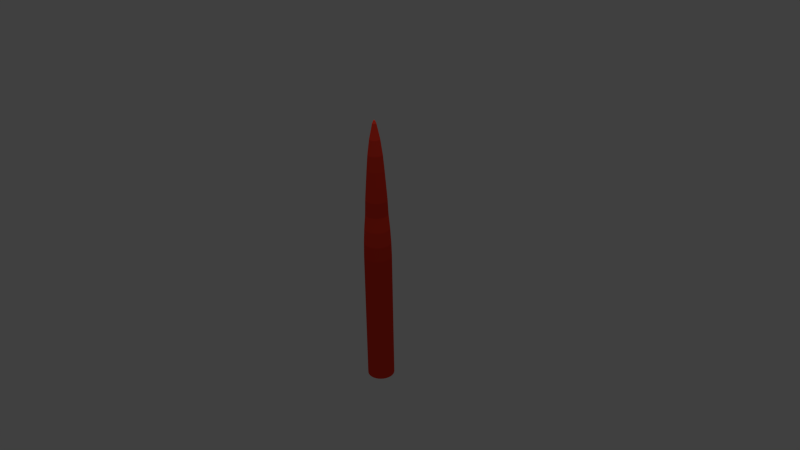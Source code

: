 # Source: tentacle.blend  (saved by Blender 2.70.0; exported with 4.5.12 LTS)
import bpy
from mathutils import Matrix  # noqa: F401  (used for matrix-valued properties, if any)

bpy.ops.wm.read_factory_settings(use_empty=True)
scene = bpy.context.scene
scene.name = 'Scene'

# ---- collections
col_collection_1 = bpy.data.collections.new('Collection 1'); scene.collection.children.link(col_collection_1)

# ---- materials (node trees are filled in below, after node groups)
mat_material_001 = bpy.data.materials.new('Material.001')
mat_material_001.alpha_threshold = 0.0
mat_material_001.use_transparent_shadow = False
mat_material_001.diffuse_color = (0.8, 0.04142, 0.02104, 1.0)
mat_material_001.specular_color = (0.9223, 0.9599, 1.0)
mat_material_001.roughness = 0.5
mat_material_001.line_color = (0.0, 0.0, 0.0, 1.0)

# ---- material node trees

# ---- world
world_world = bpy.data.worlds.new('World'); scene.world = world_world
world_world.color = (0.05088, 0.05088, 0.05088)
world_world.use_sun_shadow = False
world_world.sun_shadow_jitter_overblur = 0.0
world_world.cycles.sampling_method = 'MANUAL'
world_world.cycles.sample_map_resolution = 256

# ---- cameras
cam_camera = bpy.data.cameras.new('Camera')
cam_camera.clip_end = 100.0
cam_camera.lens = 35.0
cam_camera.sensor_width = 32.0
cam_camera.sensor_height = 18.0
cam_camera.ortho_scale = 7.314
cam_camera.dof.focus_distance = 0.0
cam_camera.dof.aperture_fstop = 128.0

# ---- lights
light_sun = bpy.data.lights.new('Sun', 'SUN')
light_sun.transmission_factor = 0.0
light_sun.angle = 0.1993
light_sun.energy = 1.0
light_sun.shadow_buffer_clip_start = 0.5
light_sun.shadow_soft_size = 0.1
light_sun.shadow_cascade_max_distance = 1000.0
light_sun.cycles.use_multiple_importance_sampling = False

# ---- meshes
me_cylinder_003 = bpy.data.meshes.new('Cylinder.003')
me_cylinder_003.from_pydata([(-0.1931, 0.8917, 2.592), (-0.0258, 0.8752, 2.592), (0.135, 0.8264, 2.592), (0.2833, 0.7472, 2.592), (0.4132, 0.6405, 2.592), (0.5198, 0.5106, 2.592), (0.599, 0.3624, 2.592), (0.6478, 0.2016, 2.592), (0.6643, 0.03428, 2.592), (0.6478, -0.133, 2.592), (0.599, -0.2938, 2.592), (0.5198, -0.4421, 2.592), (0.4132, -0.572, 2.592), (0.2833, -0.6786, 2.592), (0.135, -0.7578, 2.592), (-0.0258, -0.8066, 2.592), (-0.1931, -0.8231, 2.592), (-0.3603, -0.8066, 2.592), (-0.5212, -0.7578, 2.592), (-0.6694, -0.6786, 2.592), (-0.7993, -0.572, 2.592), (-0.906, -0.4421, 2.592), (-0.9852, -0.2938, 2.592), (-1.034, -0.133, 2.592), (-1.05, 0.03429, 2.592), (-1.034, 0.2016, 2.592), (-0.9852, 0.3624, 2.592), (-0.906, 0.5106, 2.592), (-0.7993, 0.6405, 2.592), (-0.6694, 0.7472, 2.592), (-0.5212, 0.8264, 2.592), (-0.3603, 0.8752, 2.592), (-0.3564, 0.8554, 3.545), (-0.5135, 0.8078, 3.545), (-0.6582, 0.7304, 3.545), (-0.7851, 0.6263, 3.545), (-0.8892, 0.4994, 3.545), (-0.9666, 0.3547, 3.545), (-1.014, 0.1976, 3.545), (-1.03, 0.03429, 3.545), (-1.014, -0.1291, 3.545), (-0.9666, -0.2861, 3.545), (-0.8892, -0.4309, 3.545), (-0.7851, -0.5577, 3.545), (-0.6582, -0.6619, 3.545), (-0.5135, -0.7392, 3.545), (-0.3564, -0.7869, 3.545), (-0.1931, -0.803, 3.545), (-0.02973, -0.7869, 3.545), (0.1273, -0.7392, 3.545), (0.2721, -0.6619, 3.545), (0.399, -0.5577, 3.545), (0.5031, -0.4309, 3.545), (0.5804, -0.2861, 3.545), (0.6281, -0.1291, 3.545), (0.6442, 0.03428, 3.545), (0.6281, 0.1976, 3.545), (0.5804, 0.3547, 3.545), (0.5031, 0.4994, 3.545), (0.399, 0.6263, 3.545), (0.2721, 0.7304, 3.545), (0.1273, 0.8078, 3.545), (-0.02973, 0.8554, 3.545), (-0.1931, 0.8715, 3.545), (-0.3461, 0.8035, 4.497), (-0.4932, 0.7589, 4.497), (-0.6288, 0.6864, 4.497), (-0.7476, 0.5888, 4.497), (-0.8452, 0.47, 4.497), (-0.9176, 0.3344, 4.497), (-0.9623, 0.1873, 4.497), (-0.9773, 0.03429, 4.497), (-0.9623, -0.1187, 4.497), (-0.9176, -0.2658, 4.497), (-0.8452, -0.4014, 4.497), (-0.7476, -0.5203, 4.497), (-0.6288, -0.6178, 4.497), (-0.4932, -0.6903, 4.497), (-0.3461, -0.7349, 4.497), (-0.1931, -0.75, 4.497), (-0.04006, -0.7349, 4.497), (0.1071, -0.6903, 4.497), (0.2427, -0.6178, 4.497), (0.3615, -0.5203, 4.497), (0.459, -0.4014, 4.497), (0.5315, -0.2658, 4.497), (0.5761, -0.1187, 4.497), (0.5912, 0.03428, 4.497), (0.5761, 0.1873, 4.497), (0.5315, 0.3344, 4.497), (0.459, 0.47, 4.497), (0.3615, 0.5888, 4.497), (0.2427, 0.6864, 4.497), (0.1071, 0.7589, 4.497), (-0.04006, 0.8035, 4.497), (-0.1931, 0.8186, 4.497), (-0.3306, 0.7256, 5.449), (-0.4628, 0.6855, 5.449), (-0.5847, 0.6204, 5.449), (-0.6915, 0.5327, 5.449), (-0.7792, 0.4259, 5.449), (-0.8443, 0.304, 5.449), (-0.8844, 0.1718, 5.449), (-0.898, 0.03429, 5.449), (-0.8844, -0.1032, 5.449), (-0.8443, -0.2355, 5.449), (-0.7792, -0.3573, 5.449), (-0.6915, -0.4641, 5.449), (-0.5847, -0.5518, 5.449), (-0.4628, -0.6169, 5.449), (-0.3306, -0.6571, 5.449), (-0.1931, -0.6706, 5.449), (-0.05555, -0.6571, 5.449), (0.07668, -0.6169, 5.449), (0.1985, -0.5518, 5.449), (0.3054, -0.4641, 5.449), (0.393, -0.3573, 5.449), (0.4582, -0.2355, 5.449), (0.4983, -0.1032, 5.449), (0.5118, 0.03428, 5.449), (0.4983, 0.1718, 5.449), (0.4582, 0.304, 5.449), (0.393, 0.4259, 5.449), (0.3054, 0.5327, 5.449), (0.1985, 0.6204, 5.449), (0.07668, 0.6855, 5.449), (-0.05555, 0.7256, 5.449), (-0.1931, 0.7392, 5.449), (-0.3234, 0.6894, 6.402), (-0.4487, 0.6514, 6.402), (-0.5642, 0.5897, 6.402), (-0.6654, 0.5066, 6.402), (-0.7484, 0.4054, 6.402), (-0.8102, 0.2899, 6.402), (-0.8482, 0.1646, 6.402), (-0.861, 0.03429, 6.402), (-0.8482, -0.09602, 6.402), (-0.8102, -0.2213, 6.402), (-0.7484, -0.3368, 6.402), (-0.6654, -0.438, 6.402), (-0.5642, -0.5211, 6.402), (-0.4487, -0.5828, 6.402), (-0.3234, -0.6208, 6.402), (-0.1931, -0.6337, 6.402), (-0.06276, -0.6208, 6.402), (0.06255, -0.5828, 6.402), (0.178, -0.5211, 6.402), (0.2792, -0.438, 6.402), (0.3623, -0.3368, 6.402), (0.424, -0.2213, 6.402), (0.462, -0.09602, 6.402), (0.4749, 0.03428, 6.402), (0.462, 0.1646, 6.402), (0.424, 0.2899, 6.402), (0.3623, 0.4054, 6.402), (0.2792, 0.5066, 6.402), (0.178, 0.5897, 6.402), (0.06255, 0.6514, 6.402), (-0.06276, 0.6894, 6.402), (-0.1931, 0.7022, 6.402), (-0.3102, 0.6232, 7.354), (-0.4228, 0.589, 7.354), (-0.5267, 0.5335, 7.354), (-0.6176, 0.4589, 7.354), (-0.6923, 0.3679, 7.354), (-0.7478, 0.2641, 7.354), (-0.782, 0.1514, 7.354), (-0.7935, 0.03429, 7.354), (-0.782, -0.08286, 7.354), (-0.7478, -0.1955, 7.354), (-0.6923, -0.2993, 7.354), (-0.6176, -0.3903, 7.354), (-0.5267, -0.465, 7.354), (-0.4228, -0.5205, 7.354), (-0.3102, -0.5546, 7.354), (-0.1931, -0.5662, 7.354), (-0.07592, -0.5546, 7.354), (0.03671, -0.5205, 7.354), (0.1405, -0.465, 7.354), (0.2315, -0.3903, 7.354), (0.3062, -0.2993, 7.354), (0.3617, -0.1955, 7.354), (0.3958, -0.08286, 7.354), (0.4074, 0.03428, 7.354), (0.3958, 0.1514, 7.354), (0.3617, 0.2641, 7.354), (0.3062, 0.3679, 7.354), (0.2315, 0.4589, 7.354), (0.1405, 0.5335, 7.354), (0.03671, 0.589, 7.354), (-0.07593, 0.6232, 7.354), (-0.1931, 0.6347, 7.354), (-0.2966, 0.5549, 8.306), (-0.3962, 0.5247, 8.306), (-0.488, 0.4756, 8.306), (-0.5684, 0.4096, 8.306), (-0.6344, 0.3292, 8.306), (-0.6835, 0.2374, 8.306), (-0.7137, 0.1378, 8.306), (-0.7239, 0.03429, 8.306), (-0.7137, -0.06927, 8.306), (-0.6835, -0.1688, 8.306), (-0.6344, -0.2606, 8.306), (-0.5684, -0.341, 8.306), (-0.488, -0.4071, 8.306), (-0.3962, -0.4561, 8.306), (-0.2966, -0.4863, 8.306), (-0.1931, -0.4965, 8.306), (-0.08951, -0.4863, 8.306), (0.01006, -0.4561, 8.306), (0.1018, -0.4071, 8.306), (0.1823, -0.341, 8.306), (0.2483, -0.2606, 8.306), (0.2973, -0.1688, 8.306), (0.3275, -0.06927, 8.306), (0.3377, 0.03428, 8.306), (0.3275, 0.1378, 8.306), (0.2973, 0.2374, 8.306), (0.2483, 0.3292, 8.306), (0.1823, 0.4096, 8.306), (0.1018, 0.4756, 8.306), (0.01006, 0.5247, 8.306), (-0.08951, 0.5549, 8.306), (-0.1931, 0.5651, 8.306), (-0.2811, 0.4767, 9.258), (-0.3657, 0.451, 9.258), (-0.4437, 0.4093, 9.258), (-0.512, 0.3532, 9.258), (-0.5681, 0.2849, 9.258), (-0.6098, 0.2069, 9.258), (-0.6355, 0.1223, 9.258), (-0.6441, 0.03429, 9.258), (-0.6355, -0.05372, 9.258), (-0.6098, -0.1383, 9.258), (-0.5681, -0.2163, 9.258), (-0.512, -0.2847, 9.258), (-0.4437, -0.3408, 9.258), (-0.3657, -0.3825, 9.258), (-0.2811, -0.4081, 9.258), (-0.1931, -0.4168, 9.258), (-0.1051, -0.4081, 9.258), (-0.02044, -0.3825, 9.258), (0.05754, -0.3408, 9.258), (0.1259, -0.2847, 9.258), (0.182, -0.2163, 9.258), (0.2237, -0.1383, 9.258), (0.2493, -0.05372, 9.258), (0.258, 0.03428, 9.258), (0.2493, 0.1223, 9.258), (0.2237, 0.2069, 9.258), (0.182, 0.2849, 9.258), (0.1259, 0.3532, 9.258), (0.05754, 0.4093, 9.258), (-0.02044, 0.451, 9.258), (-0.1051, 0.4767, 9.258), (-0.1931, 0.4854, 9.258), (-0.2564, 0.3526, 10.21), (-0.3173, 0.3341, 10.21), (-0.3734, 0.3041, 10.21), (-0.4225, 0.2637, 10.21), (-0.4629, 0.2146, 10.21), (-0.4929, 0.1585, 10.21), (-0.5113, 0.09759, 10.21), (-0.5176, 0.03428, 10.21), (-0.5113, -0.02902, 10.21), (-0.4929, -0.0899, 10.21), (-0.4629, -0.146, 10.21), (-0.4225, -0.1952, 10.21), (-0.3734, -0.2355, 10.21), (-0.3173, -0.2655, 10.21), (-0.2564, -0.284, 10.21), (-0.1931, -0.2902, 10.21), (-0.1298, -0.284, 10.21), (-0.06888, -0.2655, 10.21), (-0.01278, -0.2355, 10.21), (0.0364, -0.1952, 10.21), (0.07676, -0.146, 10.21), (0.1067, -0.0899, 10.21), (0.1252, -0.02903, 10.21), (0.1314, 0.03428, 10.21), (0.1252, 0.09759, 10.21), (0.1067, 0.1585, 10.21), (0.07676, 0.2146, 10.21), (0.0364, 0.2637, 10.21), (-0.01278, 0.3041, 10.21), (-0.06888, 0.3341, 10.21), (-0.1298, 0.3526, 10.21), (-0.1931, 0.3588, 10.21), (-0.1931, 0.8917, 1.164), (-0.0258, 0.8752, 1.164), (0.135, 0.8264, 1.164), (0.2833, 0.7472, 1.164), (0.4132, 0.6405, 1.164), (0.5198, 0.5106, 1.164), (0.599, 0.3624, 1.164), (0.6478, 0.2016, 1.164), (0.6643, 0.03428, 1.164), (0.6478, -0.133, 1.164), (0.599, -0.2938, 1.164), (0.5198, -0.4421, 1.164), (0.4132, -0.572, 1.164), (0.2833, -0.6786, 1.164), (0.135, -0.7578, 1.164), (-0.0258, -0.8066, 1.164), (-0.1931, -0.8231, 1.164), (-0.3603, -0.8066, 1.164), (-0.5212, -0.7578, 1.164), (-0.6694, -0.6786, 1.164), (-0.7993, -0.572, 1.164), (-0.906, -0.4421, 1.164), (-0.9852, -0.2938, 1.164), (-1.034, -0.133, 1.164), (-1.05, 0.03429, 1.164), (-1.034, 0.2016, 1.164), (-0.9852, 0.3624, 1.164), (-0.906, 0.5106, 1.164), (-0.7993, 0.6405, 1.164), (-0.6694, 0.7472, 1.164), (-0.5212, 0.8264, 1.164), (-0.3603, 0.8752, 1.164), (-0.1931, 0.8917, -0.2645), (-0.0258, 0.8752, -0.2645), (0.135, 0.8264, -0.2645), (0.2833, 0.7472, -0.2645), (0.4132, 0.6405, -0.2645), (0.5198, 0.5106, -0.2645), (0.599, 0.3624, -0.2645), (0.6478, 0.2016, -0.2645), (0.6643, 0.03428, -0.2645), (0.6478, -0.133, -0.2645), (0.599, -0.2938, -0.2645), (0.5198, -0.4421, -0.2645), (0.4132, -0.572, -0.2645), (0.2833, -0.6786, -0.2645), (0.135, -0.7578, -0.2645), (-0.0258, -0.8066, -0.2645), (-0.1931, -0.8231, -0.2645), (-0.3603, -0.8066, -0.2645), (-0.5212, -0.7578, -0.2645), (-0.6694, -0.6786, -0.2645), (-0.7993, -0.572, -0.2645), (-0.906, -0.4421, -0.2645), (-0.9852, -0.2938, -0.2645), (-1.034, -0.133, -0.2645), (-1.05, 0.03429, -0.2645), (-1.034, 0.2016, -0.2645), (-0.9852, 0.3624, -0.2645), (-0.906, 0.5106, -0.2645), (-0.7993, 0.6405, -0.2645), (-0.6694, 0.7472, -0.2645), (-0.5212, 0.8264, -0.2645), (-0.3603, 0.8752, -0.2645), (-0.1931, 0.8917, -1.693), (-0.0258, 0.8752, -1.693), (0.135, 0.8264, -1.693), (0.2833, 0.7472, -1.693), (0.4132, 0.6405, -1.693), (0.5198, 0.5106, -1.693), (0.599, 0.3624, -1.693), (0.6478, 0.2016, -1.693), (0.6643, 0.03428, -1.693), (0.6478, -0.133, -1.693), (0.599, -0.2938, -1.693), (0.5198, -0.4421, -1.693), (0.4132, -0.572, -1.693), (0.2833, -0.6786, -1.693), (0.135, -0.7578, -1.693), (-0.0258, -0.8066, -1.693), (-0.1931, -0.8231, -1.693), (-0.3603, -0.8066, -1.693), (-0.5212, -0.7578, -1.693), (-0.6694, -0.6786, -1.693), (-0.7993, -0.572, -1.693), (-0.906, -0.4421, -1.693), (-0.9852, -0.2938, -1.693), (-1.034, -0.133, -1.693), (-1.05, 0.03429, -1.693), (-1.034, 0.2016, -1.693), (-0.9852, 0.3624, -1.693), (-0.906, 0.5106, -1.693), (-0.7993, 0.6405, -1.693), (-0.6694, 0.7472, -1.693), (-0.5212, 0.8264, -1.693), (-0.3603, 0.8752, -1.693), (-0.1931, 0.8917, -3.121), (-0.0258, 0.8752, -3.121), (0.135, 0.8264, -3.121), (0.2833, 0.7472, -3.121), (0.4132, 0.6405, -3.121), (0.5198, 0.5106, -3.121), (0.599, 0.3624, -3.121), (0.6478, 0.2016, -3.121), (0.6643, 0.03428, -3.121), (0.6478, -0.133, -3.121), (0.599, -0.2938, -3.121), (0.5198, -0.4421, -3.121), (0.4132, -0.572, -3.121), (0.2833, -0.6786, -3.121), (0.135, -0.7578, -3.121), (-0.0258, -0.8066, -3.121), (-0.1931, -0.8231, -3.121), (-0.3603, -0.8066, -3.121), (-0.5212, -0.7578, -3.121), (-0.6694, -0.6786, -3.121), (-0.7993, -0.572, -3.121), (-0.906, -0.4421, -3.121), (-0.9852, -0.2938, -3.121), (-1.034, -0.133, -3.121), (-1.05, 0.03429, -3.121), (-1.034, 0.2016, -3.121), (-0.9852, 0.3624, -3.121), (-0.906, 0.5106, -3.121), (-0.7993, 0.6405, -3.121), (-0.6694, 0.7472, -3.121), (-0.5212, 0.8264, -3.121), (-0.3603, 0.8752, -3.121), (-0.1931, 0.8917, -4.55), (-0.0258, 0.8752, -4.55), (0.135, 0.8264, -4.55), (0.2833, 0.7472, -4.55), (0.4132, 0.6405, -4.55), (0.5198, 0.5106, -4.55), (0.599, 0.3624, -4.55), (0.6478, 0.2016, -4.55), (0.6643, 0.03428, -4.55), (0.6478, -0.133, -4.55), (0.599, -0.2938, -4.55), (0.5198, -0.4421, -4.55), (0.4132, -0.572, -4.55), (0.2833, -0.6786, -4.55), (0.135, -0.7578, -4.55), (-0.0258, -0.8066, -4.55), (-0.1931, -0.8231, -4.55), (-0.3603, -0.8066, -4.55), (-0.5212, -0.7578, -4.55), (-0.6694, -0.6786, -4.55), (-0.7993, -0.572, -4.55), (-0.906, -0.4421, -4.55), (-0.9852, -0.2938, -4.55), (-1.034, -0.133, -4.55), (-1.05, 0.03429, -4.55), (-1.034, 0.2016, -4.55), (-0.9852, 0.3624, -4.55), (-0.906, 0.5106, -4.55), (-0.7993, 0.6405, -4.55), (-0.6694, 0.7472, -4.55), (-0.5212, 0.8264, -4.55), (-0.3603, 0.8752, -4.55), (-0.1931, 0.8917, -5.978), (-0.0258, 0.8752, -5.978), (0.135, 0.8264, -5.978), (0.2833, 0.7472, -5.978), (0.4132, 0.6405, -5.978), (0.5198, 0.5106, -5.978), (0.5991, 0.3624, -5.978), (0.6478, 0.2016, -5.978), (0.6643, 0.03428, -5.978), (0.6478, -0.133, -5.978), (0.5991, -0.2938, -5.978), (0.5198, -0.4421, -5.978), (0.4132, -0.572, -5.978), (0.2833, -0.6786, -5.978), (0.135, -0.7578, -5.978), (-0.0258, -0.8066, -5.978), (-0.1931, -0.8231, -5.978), (-0.3603, -0.8066, -5.978), (-0.5212, -0.7578, -5.978), (-0.6694, -0.6786, -5.978), (-0.7993, -0.572, -5.978), (-0.906, -0.4421, -5.978), (-0.9852, -0.2938, -5.978), (-1.034, -0.133, -5.978), (-1.05, 0.03429, -5.978), (-1.034, 0.2016, -5.978), (-0.9852, 0.3624, -5.978), (-0.9059, 0.5106, -5.978), (-0.7993, 0.6405, -5.978), (-0.6694, 0.7472, -5.978), (-0.5212, 0.8264, -5.978), (-0.3603, 0.8752, -5.978), (-0.2178, 0.1584, 11.16), (-0.2415, 0.1512, 11.16), (-0.2634, 0.1395, 11.16), (-0.2826, 0.1238, 11.16), (-0.2983, 0.1046, 11.16), (-0.31, 0.08272, 11.16), (-0.3172, 0.05897, 11.16), (-0.3196, 0.03428, 11.16), (-0.3172, 0.009594, 11.16), (-0.31, -0.01415, 11.16), (-0.2983, -0.03603, 11.16), (-0.2826, -0.05521, 11.16), (-0.2634, -0.07094, 11.16), (-0.2415, -0.08264, 11.16), (-0.2178, -0.08984, 11.16), (-0.1931, -0.09227, 11.16), (-0.1684, -0.08984, 11.16), (-0.1446, -0.08264, 11.16), (-0.1228, -0.07094, 11.16), (-0.1036, -0.05521, 11.16), (-0.08784, -0.03603, 11.16), (-0.07614, -0.01415, 11.16), (-0.06894, 0.009594, 11.16), (-0.06651, 0.03428, 11.16), (-0.06894, 0.05897, 11.16), (-0.07614, 0.08272, 11.16), (-0.08784, 0.1046, 11.16), (-0.1036, 0.1238, 11.16), (-0.1228, 0.1395, 11.16), (-0.1446, 0.1512, 11.16), (-0.1684, 0.1584, 11.16), (-0.1931, 0.1608, 11.16), (-0.2023, 0.08065, 11.35), (-0.2112, 0.07796, 11.35), (-0.2193, 0.07359, 11.35), (-0.2265, 0.06771, 11.35), (-0.2324, 0.06055, 11.35), (-0.2367, 0.05238, 11.35), (-0.2394, 0.04351, 11.35), (-0.2403, 0.03428, 11.35), (-0.2394, 0.02506, 11.35), (-0.2367, 0.01619, 11.35), (-0.2324, 0.008019, 11.35), (-0.2265, 0.0008554, 11.35), (-0.2193, -0.005024, 11.35), (-0.2112, -0.009393, 11.35), (-0.2023, -0.01208, 11.35), (-0.1931, -0.01299, 11.35), (-0.1838, -0.01208, 11.35), (-0.175, -0.009393, 11.35), (-0.1668, -0.005024, 11.35), (-0.1596, 0.0008554, 11.35), (-0.1538, 0.008019, 11.35), (-0.1494, 0.01619, 11.35), (-0.1467, 0.02506, 11.35), (-0.1458, 0.03428, 11.35), (-0.1467, 0.04351, 11.35), (-0.1494, 0.05238, 11.35), (-0.1538, 0.06055, 11.35), (-0.1596, 0.06771, 11.35), (-0.1668, 0.07359, 11.35), (-0.175, 0.07796, 11.35), (-0.1838, 0.08065, 11.35), (-0.1931, 0.08156, 11.35)], [], [(27, 315, 314, 26), (13, 50, 49, 14), (2, 61, 60, 3), (24, 39, 38, 25), (15, 48, 47, 16), (4, 59, 58, 5), (26, 37, 36, 27), (6, 57, 56, 7), (17, 46, 45, 18), (28, 35, 34, 29), (8, 55, 54, 9), (19, 44, 43, 20), (30, 33, 32, 31), (10, 53, 52, 11), (21, 42, 41, 22), (12, 51, 50, 13), (1, 62, 61, 2), (23, 40, 39, 24), (14, 49, 48, 15), (3, 60, 59, 4), (25, 38, 37, 26), (5, 58, 57, 6), (16, 47, 46, 17), (27, 36, 35, 28), (7, 56, 55, 8), (18, 45, 44, 19), (29, 34, 33, 30), (9, 54, 53, 10), (20, 43, 42, 21), (31, 32, 63, 0), (11, 52, 51, 12), (0, 63, 62, 1), (22, 41, 40, 23), (56, 88, 87, 55), (89, 121, 120, 88), (34, 66, 65, 33), (45, 77, 76, 44), (54, 86, 85, 53), (32, 64, 95, 63), (43, 75, 74, 42), (63, 95, 94, 62), (52, 84, 83, 51), (41, 73, 72, 40), (61, 93, 92, 60), (50, 82, 81, 49), (39, 71, 70, 38), (59, 91, 90, 58), (48, 80, 79, 47), (37, 69, 68, 36), (57, 89, 88, 56), (35, 67, 66, 34), (46, 78, 77, 45), (55, 87, 86, 54), (33, 65, 64, 32), (44, 76, 75, 43), (53, 85, 84, 52), (42, 74, 73, 41), (62, 94, 93, 61), (51, 83, 82, 50), (40, 72, 71, 39), (60, 92, 91, 59), (49, 81, 80, 48), (38, 70, 69, 37), (58, 90, 89, 57), (36, 68, 67, 35), (47, 79, 78, 46), (123, 155, 154, 122), (67, 99, 98, 66), (78, 110, 109, 77), (87, 119, 118, 86), (65, 97, 96, 64), (76, 108, 107, 75), (85, 117, 116, 84), (74, 106, 105, 73), (94, 126, 125, 93), (83, 115, 114, 82), (72, 104, 103, 71), (92, 124, 123, 91), (81, 113, 112, 80), (70, 102, 101, 69), (90, 122, 121, 89), (68, 100, 99, 67), (79, 111, 110, 78), (88, 120, 119, 87), (66, 98, 97, 65), (77, 109, 108, 76), (86, 118, 117, 85), (64, 96, 127, 95), (75, 107, 106, 74), (95, 127, 126, 94), (84, 116, 115, 83), (73, 105, 104, 72), (93, 125, 124, 92), (82, 114, 113, 81), (71, 103, 102, 70), (91, 123, 122, 90), (80, 112, 111, 79), (69, 101, 100, 68), (157, 189, 188, 156), (112, 144, 143, 111), (101, 133, 132, 100), (121, 153, 152, 120), (99, 131, 130, 98), (110, 142, 141, 109), (119, 151, 150, 118), (97, 129, 128, 96), (108, 140, 139, 107), (117, 149, 148, 116), (106, 138, 137, 105), (126, 158, 157, 125), (115, 147, 146, 114), (104, 136, 135, 103), (124, 156, 155, 123), (113, 145, 144, 112), (102, 134, 133, 101), (122, 154, 153, 121), (100, 132, 131, 99), (111, 143, 142, 110), (120, 152, 151, 119), (98, 130, 129, 97), (109, 141, 140, 108), (118, 150, 149, 117), (96, 128, 159, 127), (107, 139, 138, 106), (127, 159, 158, 126), (116, 148, 147, 115), (105, 137, 136, 104), (125, 157, 156, 124), (114, 146, 145, 113), (103, 135, 134, 102), (191, 223, 222, 190), (146, 178, 177, 145), (135, 167, 166, 134), (155, 187, 186, 154), (144, 176, 175, 143), (133, 165, 164, 132), (153, 185, 184, 152), (131, 163, 162, 130), (142, 174, 173, 141), (151, 183, 182, 150), (129, 161, 160, 128), (140, 172, 171, 139), (149, 181, 180, 148), (138, 170, 169, 137), (158, 190, 189, 157), (147, 179, 178, 146), (136, 168, 167, 135), (156, 188, 187, 155), (145, 177, 176, 144), (134, 166, 165, 133), (154, 186, 185, 153), (132, 164, 163, 131), (143, 175, 174, 142), (152, 184, 183, 151), (130, 162, 161, 129), (141, 173, 172, 140), (150, 182, 181, 149), (128, 160, 191, 159), (139, 171, 170, 138), (159, 191, 190, 158), (148, 180, 179, 147), (137, 169, 168, 136), (214, 246, 245, 213), (180, 212, 211, 179), (169, 201, 200, 168), (189, 221, 220, 188), (178, 210, 209, 177), (167, 199, 198, 166), (187, 219, 218, 186), (176, 208, 207, 175), (165, 197, 196, 164), (185, 217, 216, 184), (163, 195, 194, 162), (174, 206, 205, 173), (183, 215, 214, 182), (161, 193, 192, 160), (172, 204, 203, 171), (181, 213, 212, 180), (170, 202, 201, 169), (190, 222, 221, 189), (179, 211, 210, 178), (168, 200, 199, 167), (188, 220, 219, 187), (177, 209, 208, 176), (166, 198, 197, 165), (186, 218, 217, 185), (164, 196, 195, 163), (175, 207, 206, 174), (184, 216, 215, 183), (162, 194, 193, 161), (173, 205, 204, 172), (182, 214, 213, 181), (160, 192, 223, 191), (171, 203, 202, 170), (248, 280, 279, 247), (192, 224, 255, 223), (203, 235, 234, 202), (223, 255, 254, 222), (212, 244, 243, 211), (201, 233, 232, 200), (221, 253, 252, 220), (210, 242, 241, 209), (199, 231, 230, 198), (219, 251, 250, 218), (208, 240, 239, 207), (197, 229, 228, 196), (217, 249, 248, 216), (195, 227, 226, 194), (206, 238, 237, 205), (215, 247, 246, 214), (193, 225, 224, 192), (204, 236, 235, 203), (213, 245, 244, 212), (202, 234, 233, 201), (222, 254, 253, 221), (211, 243, 242, 210), (200, 232, 231, 199), (220, 252, 251, 219), (209, 241, 240, 208), (198, 230, 229, 197), (218, 250, 249, 217), (196, 228, 227, 195), (207, 239, 238, 206), (216, 248, 247, 215), (194, 226, 225, 193), (205, 237, 236, 204), (226, 258, 257, 225), (237, 269, 268, 236), (246, 278, 277, 245), (224, 256, 287, 255), (235, 267, 266, 234), (255, 287, 286, 254), (244, 276, 275, 243), (233, 265, 264, 232), (253, 285, 284, 252), (242, 274, 273, 241), (231, 263, 262, 230), (251, 283, 282, 250), (240, 272, 271, 239), (229, 261, 260, 228), (249, 281, 280, 248), (227, 259, 258, 226), (238, 270, 269, 237), (247, 279, 278, 246), (225, 257, 256, 224), (236, 268, 267, 235), (245, 277, 276, 244), (234, 266, 265, 233), (254, 286, 285, 253), (243, 275, 274, 242), (232, 264, 263, 231), (252, 284, 283, 251), (241, 273, 272, 240), (230, 262, 261, 229), (250, 282, 281, 249), (228, 260, 259, 227), (239, 271, 270, 238), (284, 508, 507, 283), (316, 348, 347, 315), (5, 293, 292, 4), (16, 304, 303, 15), (25, 313, 312, 24), (3, 291, 290, 2), (14, 302, 301, 13), (23, 311, 310, 22), (1, 289, 288, 0), (12, 300, 299, 11), (0, 288, 319, 31), (21, 309, 308, 20), (10, 298, 297, 9), (30, 318, 317, 29), (19, 307, 306, 18), (8, 296, 295, 7), (28, 316, 315, 27), (17, 305, 304, 16), (6, 294, 293, 5), (26, 314, 313, 25), (4, 292, 291, 3), (15, 303, 302, 14), (24, 312, 311, 23), (2, 290, 289, 1), (13, 301, 300, 12), (22, 310, 309, 21), (11, 299, 298, 10), (31, 319, 318, 30), (20, 308, 307, 19), (9, 297, 296, 8), (29, 317, 316, 28), (18, 306, 305, 17), (7, 295, 294, 6), (350, 382, 381, 349), (305, 337, 336, 304), (294, 326, 325, 293), (314, 346, 345, 313), (292, 324, 323, 291), (303, 335, 334, 302), (312, 344, 343, 311), (290, 322, 321, 289), (301, 333, 332, 300), (310, 342, 341, 309), (299, 331, 330, 298), (319, 351, 350, 318), (308, 340, 339, 307), (297, 329, 328, 296), (317, 349, 348, 316), (306, 338, 337, 305), (295, 327, 326, 294), (315, 347, 346, 314), (293, 325, 324, 292), (304, 336, 335, 303), (313, 345, 344, 312), (291, 323, 322, 290), (302, 334, 333, 301), (311, 343, 342, 310), (289, 321, 320, 288), (300, 332, 331, 299), (288, 320, 351, 319), (309, 341, 340, 308), (298, 330, 329, 297), (318, 350, 349, 317), (307, 339, 338, 306), (296, 328, 327, 295), (352, 384, 415, 383), (339, 371, 370, 338), (328, 360, 359, 327), (348, 380, 379, 347), (337, 369, 368, 336), (326, 358, 357, 325), (346, 378, 377, 345), (324, 356, 355, 323), (335, 367, 366, 334), (344, 376, 375, 343), (322, 354, 353, 321), (333, 365, 364, 332), (342, 374, 373, 341), (331, 363, 362, 330), (351, 383, 382, 350), (340, 372, 371, 339), (329, 361, 360, 328), (349, 381, 380, 348), (338, 370, 369, 337), (327, 359, 358, 326), (347, 379, 378, 346), (325, 357, 356, 324), (336, 368, 367, 335), (345, 377, 376, 344), (323, 355, 354, 322), (334, 366, 365, 333), (343, 375, 374, 342), (321, 353, 352, 320), (332, 364, 363, 331), (320, 352, 383, 351), (341, 373, 372, 340), (330, 362, 361, 329), (407, 439, 438, 406), (373, 405, 404, 372), (362, 394, 393, 361), (382, 414, 413, 381), (371, 403, 402, 370), (360, 392, 391, 359), (380, 412, 411, 379), (369, 401, 400, 368), (358, 390, 389, 357), (378, 410, 409, 377), (356, 388, 387, 355), (367, 399, 398, 366), (376, 408, 407, 375), (354, 386, 385, 353), (365, 397, 396, 364), (374, 406, 405, 373), (363, 395, 394, 362), (383, 415, 414, 382), (372, 404, 403, 371), (361, 393, 392, 360), (381, 413, 412, 380), (370, 402, 401, 369), (359, 391, 390, 358), (379, 411, 410, 378), (357, 389, 388, 356), (368, 400, 399, 367), (377, 409, 408, 376), (355, 387, 386, 354), (366, 398, 397, 365), (375, 407, 406, 374), (353, 385, 384, 352), (364, 396, 395, 363), (446, 478, 477, 445), (385, 417, 416, 384), (396, 428, 427, 395), (384, 416, 447, 415), (405, 437, 436, 404), (394, 426, 425, 393), (414, 446, 445, 413), (403, 435, 434, 402), (392, 424, 423, 391), (412, 444, 443, 411), (401, 433, 432, 400), (390, 422, 421, 389), (410, 442, 441, 409), (388, 420, 419, 387), (399, 431, 430, 398), (408, 440, 439, 407), (386, 418, 417, 385), (397, 429, 428, 396), (406, 438, 437, 405), (395, 427, 426, 394), (415, 447, 446, 414), (404, 436, 435, 403), (393, 425, 424, 392), (413, 445, 444, 412), (402, 434, 433, 401), (391, 423, 422, 390), (411, 443, 442, 410), (389, 421, 420, 388), (400, 432, 431, 399), (409, 441, 440, 408), (387, 419, 418, 386), (398, 430, 429, 397), (449, 450, 451, 452, 453, 454, 455, 456, 457, 458, 459, 460, 461, 462, 463, 464, 465, 466, 467, 468, 469, 470, 471, 472, 473, 474, 475, 476, 477, 478, 479, 448), (435, 467, 466, 434), (424, 456, 455, 423), (444, 476, 475, 443), (433, 465, 464, 432), (422, 454, 453, 421), (416, 448, 479, 447), (442, 474, 473, 441), (420, 452, 451, 419), (431, 463, 462, 430), (440, 472, 471, 439), (418, 450, 449, 417), (429, 461, 460, 428), (438, 470, 469, 437), (427, 459, 458, 426), (447, 479, 478, 446), (436, 468, 467, 435), (425, 457, 456, 424), (445, 477, 476, 444), (434, 466, 465, 433), (423, 455, 454, 422), (443, 475, 474, 442), (421, 453, 452, 420), (432, 464, 463, 431), (441, 473, 472, 440), (419, 451, 450, 418), (430, 462, 461, 429), (439, 471, 470, 438), (417, 449, 448, 416), (428, 460, 459, 427), (437, 469, 468, 436), (426, 458, 457, 425), (511, 543, 542, 510), (273, 497, 496, 272), (262, 486, 485, 261), (282, 506, 505, 281), (260, 484, 483, 259), (271, 495, 494, 270), (280, 504, 503, 279), (258, 482, 481, 257), (269, 493, 492, 268), (278, 502, 501, 277), (256, 480, 511, 287), (267, 491, 490, 266), (287, 511, 510, 286), (276, 500, 499, 275), (265, 489, 488, 264), (285, 509, 508, 284), (274, 498, 497, 273), (263, 487, 486, 262), (283, 507, 506, 282), (272, 496, 495, 271), (261, 485, 484, 260), (281, 505, 504, 280), (259, 483, 482, 258), (270, 494, 493, 269), (279, 503, 502, 278), (257, 481, 480, 256), (268, 492, 491, 267), (277, 501, 500, 276), (266, 490, 489, 265), (286, 510, 509, 285), (275, 499, 498, 274), (264, 488, 487, 263), (543, 512, 513, 514, 515, 516, 517, 518, 519, 520, 521, 522, 523, 524, 525, 526, 527, 528, 529, 530, 531, 532, 533, 534, 535, 536, 537, 538, 539, 540, 541, 542), (500, 532, 531, 499), (489, 521, 520, 488), (509, 541, 540, 508), (498, 530, 529, 497), (487, 519, 518, 486), (507, 539, 538, 506), (496, 528, 527, 495), (485, 517, 516, 484), (505, 537, 536, 504), (483, 515, 514, 482), (494, 526, 525, 493), (503, 535, 534, 502), (481, 513, 512, 480), (492, 524, 523, 491), (501, 533, 532, 500), (490, 522, 521, 489), (510, 542, 541, 509), (499, 531, 530, 498), (488, 520, 519, 487), (508, 540, 539, 507), (497, 529, 528, 496), (486, 518, 517, 485), (506, 538, 537, 505), (484, 516, 515, 483), (495, 527, 526, 494), (504, 536, 535, 503), (482, 514, 513, 481), (493, 525, 524, 492), (502, 534, 533, 501), (480, 512, 543, 511), (491, 523, 522, 490)])
me_cylinder_003.materials.append(mat_material_001)
me_cylinder_003.use_remesh_preserve_volume = False
me_cylinder_003.use_remesh_preserve_attributes = False
me_cylinder_003.use_mirror_vertex_groups = False
me_cylinder_003.update()
arm_armature_010 = bpy.data.armatures.new('Armature.010')  # bones are not reproduced

# ---- objects
ob_sun = bpy.data.objects.new('Sun', light_sun)
ob_tentacle_010 = bpy.data.objects.new('tentacle.010', arm_armature_010)
ob_cylinder_012 = bpy.data.objects.new('Cylinder.012', me_cylinder_003)
ob_camera = bpy.data.objects.new('Camera', cam_camera)

# ---- transforms, parenting, visibility, modifiers, constraints
ob_sun.location = (1.278, -1.714, 0.575)
ob_sun.lineart.crease_threshold = 0.0
ob_tentacle_010.location = (0.02797, 0.03412, 0.1529)
ob_tentacle_010.rotation_euler = (0.01738, 0.06035, 0.001048)
ob_tentacle_010.scale = (0.2399, 0.2399, 0.2399)
ob_tentacle_010.lineart.crease_threshold = 0.0
ob_cylinder_012.parent = ob_tentacle_010
ob_cylinder_012.matrix_parent_inverse = Matrix(((0.4915, 0.0, 4.14, -3.358), (0.0, 4.169, 0.0, 1.587), (-4.14, 0.0, 0.4915, -15.1), (0.0, 0.0, 0.0, 1.0)))
ob_cylinder_012.location = (-2.775, -0.3708, 1.235)
ob_cylinder_012.rotation_euler = (1.663, 4.104, -1.664)
ob_cylinder_012.scale = (0.21, 0.21, 0.21)
ob_cylinder_012.lineart.crease_threshold = 0.0
_vg = ob_cylinder_012.vertex_groups.new(name='Bone')
for _i, _w in zip([18, 19, 20, 21, 22, 23, 24, 25, 26, 27, 28, 288, 289, 290, 291, 292, 293, 294, 295, 296, 297, 298, 299, 300, 301, 302, 303, 304, 305, 306, 307, 308, 309, 310, 311, 312, 313, 314, 315, 316, 317, 318, 319, 320, 321, 322, 323, 324, 325, 326, 327, 328, 329, 330, 331, 332, 333, 334, 335, 336, 337, 338, 339, 340, 341, 342, 343, 344, 345, 346, 347, 348, 349, 350, 351, 352, 353, 354, 355, 356, 357, 358, 359, 360, 361, 362, 363, 364, 365, 366, 367, 368, 369, 370, 371, 372, 373, 374, 375, 376, 377, 378, 379, 380, 381, 382, 383, 384, 385, 386, 387, 388, 389, 390, 391, 392, 393, 394, 395, 396, 397, 398, 399, 400, 401, 402, 403, 404, 405, 406, 407, 408, 409, 410, 411, 412, 413, 414, 415, 416, 417, 418, 419, 420, 421, 422, 423, 424, 425, 426, 427, 428, 429, 430, 431, 432, 433, 434, 435, 436, 437, 438, 439, 440, 441, 442, 443, 444, 445, 446, 447, 448, 449, 450, 451, 452, 453, 454, 455, 456, 457, 458, 459, 460, 461, 462, 463, 464, 465, 466, 467, 468, 469, 470, 471, 472, 473, 474, 475, 476, 477, 478, 479], [3.196e-06, 6.993e-05, 0.0001263, 0.0001703, 0.0002005, 0.0002157, 0.0002155, 0.0001996, 0.0001685, 0.0001232, 6.514e-05, 0.02701, 0.02689, 0.02676, 0.02663, 0.02651, 0.0264, 0.02631, 0.02624, 0.0262, 0.02618, 0.02619, 0.02622, 0.02627, 0.02635, 0.02644, 0.02655, 0.02666, 0.02678, 0.0269, 0.02702, 0.02713, 0.02723, 0.02731, 0.02738, 0.02743, 0.02746, 0.02746, 0.02744, 0.02739, 0.02733, 0.02724, 0.02713, 0.05948, 0.05944, 0.05937, 0.05926, 0.05913, 0.05898, 0.05882, 0.05866, 0.05849, 0.05834, 0.05819, 0.05807, 0.05797, 0.05789, 0.05784, 0.05781, 0.05782, 0.05785, 0.05791, 0.05799, 0.0581, 0.05823, 0.05838, 0.05853, 0.0587, 0.05886, 0.05901, 0.05916, 0.05928, 0.05938, 0.05945, 0.05949, 0.09442, 0.09479, 0.09495, 0.09491, 0.09466, 0.0942, 0.09355, 0.09273, 0.09178, 0.09073, 0.08963, 0.08856, 0.08757, 0.08669, 0.08594, 0.08535, 0.08492, 0.08466, 0.08457, 0.08464, 0.08488, 0.08528, 0.08582, 0.08651, 0.08732, 0.08823, 0.08922, 0.09025, 0.09128, 0.09226, 0.09313, 0.09386, 0.1603, 0.1629, 0.1646, 0.1653, 0.1649, 0.1635, 0.1609, 0.157, 0.1519, 0.1455, 0.1376, 0.1311, 0.1257, 0.1214, 0.118, 0.1153, 0.1134, 0.1122, 0.1115, 0.1115, 0.1121, 0.1132, 0.115, 0.1174, 0.1204, 0.1243, 0.129, 0.1347, 0.1414, 0.1474, 0.1525, 0.1568, 0.1221, 0.1223, 0.1224, 0.1222, 0.1219, 0.1213, 0.1206, 0.1198, 0.1189, 0.1178, 0.1168, 0.1158, 0.1149, 0.1141, 0.1134, 0.1129, 0.1126, 0.1124, 0.1123, 0.1124, 0.1127, 0.1132, 0.1138, 0.1145, 0.1153, 0.1162, 0.1172, 0.1182, 0.1192, 0.1202, 0.121, 0.1216, 0.12, 0.1199, 0.1198, 0.1197, 0.1195, 0.1193, 0.119, 0.1188, 0.1186, 0.1183, 0.118, 0.1177, 0.1175, 0.1173, 0.1172, 0.1171, 0.117, 0.117, 0.1171, 0.1172, 0.1174, 0.1177, 0.118, 0.1184, 0.1188, 0.1192, 0.1195, 0.1197, 0.1199, 0.12, 0.12, 0.12]): _vg.add([_i], _w, 'REPLACE')
_vg = ob_cylinder_012.vertex_groups.new(name='Bone.004')
for _i, _w in zip([0, 1, 2, 3, 4, 5, 6, 7, 8, 9, 10, 11, 12, 13, 14, 15, 16, 17, 18, 19, 20, 21, 22, 23, 24, 25, 26, 27, 28, 29, 30, 31, 32, 33, 34, 35, 36, 37, 38, 39, 40, 41, 42, 43, 44, 45, 46, 47, 48, 49, 50, 51, 52, 53, 54, 55, 56, 57, 58, 59, 60, 61, 62, 63, 288, 289, 290, 291, 292, 293, 294, 295, 296, 297, 298, 299, 300, 301, 302, 303, 304, 305, 306, 307, 308, 309, 310, 311, 312, 313, 314, 315, 316, 317, 318, 319, 320, 321, 322, 323, 324, 325, 326, 327, 328, 329, 330, 331, 332, 333, 334, 335, 336, 337, 338, 339, 340, 341, 342, 343, 344, 345, 346, 347, 348, 349, 350, 351, 352, 353, 354, 355, 356, 357, 358, 359, 360, 361, 362, 363, 364, 365, 366, 367, 368, 369, 370, 371, 372, 373, 374, 375, 376, 377, 378, 379, 380, 381, 382, 383, 384, 385, 386, 387, 388, 389, 390, 391, 392, 393, 394, 395, 396, 397, 398, 399, 400, 401, 402, 403, 404, 405, 406, 407, 408, 409, 410, 411, 412, 413, 414, 415, 416, 417, 418, 419, 420, 421, 422, 423, 424, 425, 426, 427, 428, 429, 430, 431, 432, 433, 434, 435, 436, 437, 438, 439, 440, 441, 442, 443, 444, 445, 446, 447, 448, 449, 450, 451, 452, 453, 454, 455, 456, 457, 458, 459, 460, 461, 462, 463, 464, 465, 466, 467, 468, 469, 470, 471, 472, 473, 474, 475, 476, 477, 478, 479], [0.02683, 0.0267, 0.02657, 0.02647, 0.02638, 0.02632, 0.02629, 0.02629, 0.02632, 0.02638, 0.02647, 0.02658, 0.0267, 0.02684, 0.02698, 0.02712, 0.02726, 0.02739, 0.0275, 0.02759, 0.02767, 0.02772, 0.02774, 0.02774, 0.02772, 0.02767, 0.02759, 0.0275, 0.02739, 0.02726, 0.02712, 0.02698, 0.006817, 0.006916, 0.007013, 0.007103, 0.007184, 0.007253, 0.007307, 0.007343, 0.007362, 0.007363, 0.007344, 0.007307, 0.007254, 0.007186, 0.007105, 0.007015, 0.006918, 0.006819, 0.006721, 0.006628, 0.006544, 0.006472, 0.006415, 0.006375, 0.006355, 0.006354, 0.006374, 0.006413, 0.006469, 0.006541, 0.006626, 0.006719, 0.05927, 0.05914, 0.05903, 0.05892, 0.05883, 0.05877, 0.05874, 0.05874, 0.05877, 0.05883, 0.05892, 0.05902, 0.05914, 0.05927, 0.05939, 0.0595, 0.05961, 0.0597, 0.05978, 0.05984, 0.05989, 0.05992, 0.05993, 0.05993, 0.05992, 0.05989, 0.05984, 0.05978, 0.05971, 0.05961, 0.05951, 0.05939, 0.09092, 0.09065, 0.09032, 0.08997, 0.08964, 0.08939, 0.08926, 0.08926, 0.08939, 0.08964, 0.08996, 0.09031, 0.09063, 0.0909, 0.09109, 0.0912, 0.09122, 0.09118, 0.09107, 0.09092, 0.09076, 0.09064, 0.09057, 0.09058, 0.09065, 0.09077, 0.09093, 0.09108, 0.09119, 0.09125, 0.09122, 0.09111, 0.1451, 0.1441, 0.1422, 0.1392, 0.1349, 0.1321, 0.1308, 0.1308, 0.1321, 0.1349, 0.1391, 0.1421, 0.144, 0.145, 0.1452, 0.1446, 0.1434, 0.1416, 0.1393, 0.1363, 0.1328, 0.1305, 0.1294, 0.1294, 0.1306, 0.1329, 0.1364, 0.1394, 0.1417, 0.1435, 0.1447, 0.1453, 0.1038, 0.1035, 0.1031, 0.1028, 0.1024, 0.1022, 0.1021, 0.1021, 0.1023, 0.1026, 0.103, 0.1034, 0.1037, 0.1041, 0.1043, 0.1045, 0.1046, 0.1046, 0.1045, 0.1044, 0.1043, 0.1042, 0.1041, 0.1041, 0.1041, 0.1042, 0.1043, 0.1044, 0.1044, 0.1044, 0.1043, 0.1041, 0.08781, 0.08757, 0.08734, 0.08713, 0.08697, 0.08685, 0.0868, 0.08681, 0.08688, 0.08701, 0.08719, 0.08741, 0.08765, 0.0879, 0.08814, 0.08837, 0.08857, 0.08874, 0.08888, 0.08899, 0.08907, 0.08912, 0.08914, 0.08914, 0.0891, 0.08903, 0.08894, 0.08882, 0.08867, 0.08849, 0.08828, 0.08805, 0.08761, 0.08756, 0.08751, 0.08747, 0.08743, 0.08741, 0.08741, 0.08742, 0.08744, 0.08748, 0.08753, 0.08759, 0.08765, 0.08772, 0.08778, 0.08784, 0.08789, 0.08793, 0.08797, 0.08799, 0.08801, 0.08801, 0.088, 0.08798, 0.08794, 0.08791, 0.08787, 0.08783, 0.08779, 0.08775, 0.08771, 0.08766]): _vg.add([_i], _w, 'REPLACE')
_vg = ob_cylinder_012.vertex_groups.new(name='Bone.005')
for _i, _w in zip([288, 289, 290, 291, 292, 293, 294, 295, 296, 297, 298, 299, 300, 301, 302, 303, 304, 305, 306, 307, 308, 309, 310, 311, 312, 313, 314, 315, 316, 317, 318, 319, 320, 321, 322, 323, 324, 325, 326, 327, 328, 329, 330, 331, 332, 333, 334, 335, 336, 337, 338, 339, 340, 341, 342, 343, 344, 345, 346, 347, 348, 349, 350, 351, 352, 353, 354, 355, 356, 357, 358, 359, 360, 361, 362, 363, 364, 365, 366, 367, 368, 369, 370, 371, 372, 373, 374, 375, 376, 377, 378, 379, 380, 381, 382, 383, 384, 385, 386, 387, 388, 389, 390, 391, 392, 393, 394, 395, 396, 397, 398, 399, 400, 401, 402, 403, 404, 405, 406, 407, 408, 409, 410, 411, 412, 413, 414, 415, 416, 417, 418, 419, 420, 421, 422, 423, 424, 425, 426, 427, 428, 429, 430, 431, 432, 433, 434, 435, 436, 437, 438, 439, 440, 441, 442, 443, 444, 445, 446, 447, 448, 449, 450, 451, 452, 453, 454, 455, 456, 457, 458, 459, 460, 461, 462, 463, 464, 465, 466, 467, 468, 469, 470, 471, 472, 473, 474, 475, 476, 477, 478, 479], [0.022, 0.02185, 0.02172, 0.02161, 0.02152, 0.02145, 0.02142, 0.02142, 0.02146, 0.02152, 0.02161, 0.02173, 0.02186, 0.02201, 0.02216, 0.02232, 0.02247, 0.0226, 0.02273, 0.02283, 0.02291, 0.02297, 0.02299, 0.02299, 0.02296, 0.02291, 0.02283, 0.02272, 0.0226, 0.02246, 0.02231, 0.02215, 0.05499, 0.05488, 0.05479, 0.0547, 0.05463, 0.05459, 0.05457, 0.05457, 0.05459, 0.05464, 0.05471, 0.0548, 0.0549, 0.055, 0.05511, 0.05521, 0.05531, 0.0554, 0.05547, 0.05554, 0.05558, 0.05562, 0.05563, 0.05563, 0.05561, 0.05558, 0.05552, 0.05546, 0.05538, 0.05529, 0.0552, 0.05509, 0.08429, 0.0843, 0.08431, 0.08432, 0.08433, 0.08433, 0.08434, 0.08435, 0.08436, 0.08437, 0.08437, 0.08437, 0.08437, 0.08436, 0.08434, 0.08432, 0.0843, 0.08427, 0.08425, 0.08422, 0.0842, 0.08418, 0.08417, 0.08417, 0.08417, 0.08417, 0.08418, 0.0842, 0.08421, 0.08423, 0.08425, 0.08427, 0.1292, 0.13, 0.1308, 0.1314, 0.1319, 0.1323, 0.1325, 0.1325, 0.1324, 0.1321, 0.1317, 0.1311, 0.1304, 0.1295, 0.1286, 0.1277, 0.1268, 0.126, 0.1253, 0.1247, 0.1242, 0.1239, 0.1238, 0.1237, 0.1239, 0.1242, 0.1246, 0.1252, 0.1258, 0.1266, 0.1275, 0.1283, 0.2041, 0.2095, 0.214, 0.2177, 0.2206, 0.2224, 0.2234, 0.2234, 0.2224, 0.2205, 0.2176, 0.2139, 0.2093, 0.204, 0.1978, 0.1908, 0.185, 0.1803, 0.1765, 0.1737, 0.1715, 0.1702, 0.1695, 0.1695, 0.1702, 0.1715, 0.1737, 0.1765, 0.1803, 0.185, 0.1908, 0.1979, 0.1974, 0.1987, 0.2, 0.201, 0.2019, 0.2024, 0.2027, 0.2026, 0.2023, 0.2017, 0.2009, 0.1999, 0.1987, 0.1974, 0.196, 0.1945, 0.1932, 0.1919, 0.1908, 0.1898, 0.1891, 0.1886, 0.1883, 0.1883, 0.1885, 0.1889, 0.1897, 0.1906, 0.1917, 0.193, 0.1944, 0.1959]): _vg.add([_i], _w, 'REPLACE')
_vg = ob_cylinder_012.vertex_groups.new(name='Bone.006')
for _i, _w in zip([0, 1, 2, 3, 4, 5, 6, 7, 8, 9, 10, 11, 12, 13, 14, 15, 16, 17, 18, 19, 20, 21, 22, 23, 24, 25, 26, 27, 28, 29, 30, 31, 32, 33, 34, 35, 36, 37, 38, 39, 40, 41, 42, 43, 44, 45, 46, 47, 48, 49, 50, 51, 52, 53, 54, 55, 56, 57, 58, 59, 60, 61, 62, 63, 64, 65, 66, 67, 68, 69, 70, 71, 72, 73, 74, 75, 76, 77, 78, 79, 80, 81, 82, 83, 84, 85, 86, 87, 88, 89, 90, 91, 92, 93, 94, 95, 288, 289, 290, 291, 292, 293, 294, 295, 296, 297, 298, 299, 300, 301, 302, 303, 304, 305, 306, 307, 308, 309, 310, 311, 312, 313, 314, 315, 316, 317, 318, 319, 320, 321, 322, 323, 324, 325, 326, 327, 328, 329, 330, 331, 332, 333, 334, 335, 336, 337, 338, 339, 340, 341, 342, 343, 344, 345, 346, 347, 348, 349, 350, 351, 352, 353, 354, 355, 356, 357, 358, 359, 360, 361, 362, 363, 364, 365, 366, 367, 368, 369, 370, 371, 372, 373, 374, 375, 376, 377, 378, 379, 380, 381, 382, 383, 384, 385, 386, 387, 388, 389, 390, 391, 392, 393, 394, 395, 396, 397, 398, 399, 400, 401, 402, 403, 404, 405, 406, 407, 408, 409, 410, 411, 412, 413, 414, 415, 416, 417, 418, 419, 420, 421, 422, 423, 424, 425, 426, 427, 428, 429, 430, 431, 432, 433, 434, 435, 436, 437, 438, 439, 440, 441, 442, 443, 444, 445, 446, 447, 448, 449, 450, 451, 452, 453, 454, 455, 456, 457, 458, 459, 460, 461, 462, 463, 464, 465, 466, 467, 468, 469, 470, 471, 472, 473, 474, 475, 476, 477, 478, 479], [0.06376, 0.0639, 0.06403, 0.06414, 0.06423, 0.06429, 0.06431, 0.06432, 0.06429, 0.06423, 0.06414, 0.06403, 0.0639, 0.06376, 0.06361, 0.06346, 0.06331, 0.06317, 0.06305, 0.06295, 0.06287, 0.06281, 0.06279, 0.06279, 0.06282, 0.06287, 0.06295, 0.06305, 0.06317, 0.06331, 0.06346, 0.06361, 0.04383, 0.04382, 0.0438, 0.04379, 0.04378, 0.04377, 0.04376, 0.04375, 0.04375, 0.04375, 0.04375, 0.04376, 0.04377, 0.04378, 0.04379, 0.0438, 0.04382, 0.04383, 0.04385, 0.04386, 0.04387, 0.04388, 0.04388, 0.04389, 0.04389, 0.04389, 0.04389, 0.04388, 0.04387, 0.04386, 0.04385, 0.04384, 0.01806, 0.01811, 0.01816, 0.01821, 0.01825, 0.01829, 0.01831, 0.01833, 0.01834, 0.01834, 0.01833, 0.01831, 0.01828, 0.01824, 0.0182, 0.01815, 0.0181, 0.01805, 0.018, 0.01795, 0.0179, 0.01786, 0.01783, 0.01781, 0.0178, 0.01781, 0.01782, 0.01784, 0.01787, 0.01791, 0.01795, 0.018, 0.09937, 0.1004, 0.1013, 0.102, 0.1026, 0.103, 0.1032, 0.1032, 0.103, 0.1026, 0.102, 0.1013, 0.1004, 0.09936, 0.09832, 0.09729, 0.09632, 0.09544, 0.09468, 0.09406, 0.09358, 0.09326, 0.09309, 0.09309, 0.09326, 0.09358, 0.09406, 0.09469, 0.09545, 0.09633, 0.0973, 0.09833, 0.1567, 0.1629, 0.1681, 0.1722, 0.1753, 0.1774, 0.1784, 0.1784, 0.1773, 0.1752, 0.1721, 0.168, 0.1628, 0.1566, 0.1493, 0.1432, 0.1382, 0.1342, 0.131, 0.1285, 0.1267, 0.1255, 0.1249, 0.1249, 0.1255, 0.1267, 0.1285, 0.131, 0.1342, 0.1383, 0.1433, 0.1494, 0.1372, 0.1379, 0.1385, 0.139, 0.1394, 0.1397, 0.1399, 0.1399, 0.1397, 0.1395, 0.1391, 0.1386, 0.138, 0.1373, 0.1366, 0.1358, 0.1352, 0.1346, 0.1341, 0.1337, 0.1334, 0.1332, 0.133, 0.133, 0.1331, 0.1333, 0.1336, 0.134, 0.1345, 0.1351, 0.1358, 0.1365, 0.1452, 0.1443, 0.1434, 0.1428, 0.1423, 0.1419, 0.1418, 0.1419, 0.1421, 0.1425, 0.1431, 0.1438, 0.1447, 0.1456, 0.1466, 0.1476, 0.1485, 0.1494, 0.1502, 0.1508, 0.1513, 0.1516, 0.1518, 0.1517, 0.1516, 0.1512, 0.1507, 0.15, 0.1492, 0.1483, 0.1473, 0.1462, 0.177, 0.173, 0.1697, 0.1671, 0.1652, 0.164, 0.1634, 0.1634, 0.164, 0.1653, 0.1672, 0.1698, 0.1731, 0.1771, 0.1819, 0.1876, 0.1922, 0.1958, 0.1987, 0.2008, 0.2024, 0.2034, 0.2038, 0.2038, 0.2033, 0.2023, 0.2008, 0.1986, 0.1958, 0.1921, 0.1875, 0.1818, 0.1818, 0.1808, 0.18, 0.1792, 0.1787, 0.1783, 0.1781, 0.1781, 0.1784, 0.1788, 0.1794, 0.1801, 0.181, 0.182, 0.183, 0.1841, 0.1851, 0.1861, 0.1869, 0.1876, 0.1881, 0.1884, 0.1886, 0.1885, 0.1883, 0.1879, 0.1873, 0.1866, 0.1858, 0.1849, 0.1839, 0.1828]): _vg.add([_i], _w, 'REPLACE')
_vg = ob_cylinder_012.vertex_groups.new(name='Bone.007')
for _i, _w in zip([0, 1, 2, 3, 4, 5, 6, 7, 8, 9, 10, 11, 12, 13, 14, 15, 16, 17, 18, 19, 20, 21, 22, 23, 24, 25, 26, 27, 28, 29, 30, 31, 32, 33, 34, 35, 36, 37, 38, 39, 40, 41, 42, 43, 44, 45, 46, 47, 48, 49, 50, 51, 52, 53, 54, 55, 56, 57, 58, 59, 60, 61, 62, 63, 64, 65, 66, 67, 68, 69, 70, 71, 72, 73, 74, 75, 76, 77, 78, 79, 80, 81, 82, 83, 84, 85, 86, 87, 88, 89, 90, 91, 92, 93, 94, 95, 96, 97, 98, 99, 100, 101, 102, 103, 104, 105, 106, 107, 108, 109, 110, 111, 112, 113, 114, 115, 116, 117, 118, 119, 120, 121, 122, 123, 124, 125, 126, 127, 128, 129, 130, 131, 132, 133, 134, 135, 136, 137, 138, 139, 140, 141, 142, 143, 144, 145, 146, 147, 148, 149, 150, 151, 152, 153, 154, 155, 156, 157, 158, 159, 288, 289, 290, 291, 292, 293, 294, 295, 296, 297, 298, 299, 300, 301, 302, 303, 304, 305, 306, 307, 308, 309, 310, 311, 312, 313, 314, 315, 316, 317, 318, 319, 320, 321, 322, 323, 324, 325, 326, 327, 328, 329, 330, 331, 332, 333, 334, 335, 336, 337, 338, 339, 340, 341, 342, 343, 344, 345, 346, 347, 348, 349, 350, 351, 352, 353, 354, 355, 356, 357, 358, 359, 360, 361, 362, 363, 364, 365, 366, 367, 368, 369, 370, 371, 372, 373, 374, 375, 376, 377, 378, 379, 380, 381, 382, 383, 384, 385, 386, 387, 388, 389, 390, 391, 392, 393, 394, 395, 396, 397, 398, 399, 400, 401, 402, 403, 404, 405, 406, 407, 408, 409, 410, 411, 412, 413, 414, 415, 416, 417, 418, 419, 420, 421, 422, 423, 424, 425, 426, 427, 428, 429, 430, 431, 432, 433, 434, 435, 436, 437, 438, 439, 440, 441, 442, 443, 444, 445, 446, 447, 448, 449, 450, 451, 452, 453, 454, 455, 456, 457, 458, 459, 460, 461, 462, 463, 464, 465, 466, 467, 468, 469, 470, 471, 472, 473, 474, 475, 476, 477, 478, 479], [0.1416, 0.1419, 0.1422, 0.1424, 0.1426, 0.1427, 0.1427, 0.1427, 0.1427, 0.1426, 0.1424, 0.1422, 0.142, 0.1417, 0.1413, 0.141, 0.1406, 0.1402, 0.1398, 0.1394, 0.1391, 0.1388, 0.1387, 0.1387, 0.1388, 0.1391, 0.1394, 0.1398, 0.1401, 0.1405, 0.1409, 0.1413, 0.1041, 0.1041, 0.104, 0.104, 0.104, 0.1039, 0.1039, 0.1039, 0.1039, 0.1039, 0.1039, 0.1039, 0.1039, 0.104, 0.104, 0.1041, 0.1041, 0.1041, 0.1042, 0.1042, 0.1042, 0.1042, 0.1042, 0.1042, 0.1042, 0.1042, 0.1042, 0.1042, 0.1042, 0.1042, 0.1041, 0.1041, 0.0755, 0.07555, 0.0756, 0.07565, 0.07569, 0.07572, 0.07575, 0.07576, 0.07577, 0.07577, 0.07576, 0.07575, 0.07572, 0.07568, 0.07564, 0.0756, 0.07555, 0.07549, 0.07544, 0.07539, 0.07534, 0.0753, 0.07527, 0.07525, 0.07524, 0.07524, 0.07525, 0.07527, 0.0753, 0.07534, 0.07539, 0.07544, 0.0535, 0.05355, 0.0536, 0.05365, 0.05369, 0.05373, 0.05375, 0.05377, 0.05378, 0.05378, 0.05377, 0.05375, 0.05372, 0.05369, 0.05364, 0.0536, 0.05354, 0.05349, 0.05344, 0.05339, 0.05335, 0.05331, 0.05328, 0.05326, 0.05325, 0.05325, 0.05326, 0.05328, 0.05331, 0.05335, 0.05339, 0.05344, 0.02405, 0.02412, 0.02419, 0.02426, 0.02432, 0.02437, 0.02441, 0.02443, 0.02445, 0.02444, 0.02443, 0.0244, 0.02436, 0.02431, 0.02425, 0.02419, 0.02412, 0.02404, 0.02397, 0.02391, 0.02384, 0.02379, 0.02375, 0.02372, 0.02371, 0.02371, 0.02373, 0.02376, 0.0238, 0.02385, 0.02391, 0.02398, 0.222, 0.2236, 0.2251, 0.2263, 0.2272, 0.2278, 0.2282, 0.2282, 0.2279, 0.2273, 0.2264, 0.2252, 0.2238, 0.2222, 0.2203, 0.2183, 0.2161, 0.2137, 0.2111, 0.2084, 0.2055, 0.2023, 0.2007, 0.2007, 0.2022, 0.2053, 0.2082, 0.2109, 0.2135, 0.2158, 0.218, 0.2201, 0.1781, 0.1781, 0.1781, 0.1781, 0.1782, 0.1783, 0.1784, 0.1786, 0.1787, 0.1789, 0.1791, 0.1793, 0.1795, 0.1796, 0.1796, 0.1796, 0.1795, 0.1794, 0.1792, 0.179, 0.1787, 0.1784, 0.1782, 0.1781, 0.178, 0.178, 0.178, 0.178, 0.178, 0.1781, 0.1781, 0.1781, 0.1679, 0.1673, 0.1669, 0.1668, 0.1669, 0.1672, 0.1678, 0.1686, 0.1695, 0.1706, 0.1718, 0.1731, 0.1742, 0.1753, 0.1762, 0.177, 0.1776, 0.178, 0.1782, 0.1783, 0.1781, 0.1778, 0.1773, 0.1767, 0.1759, 0.1749, 0.1739, 0.1728, 0.1716, 0.1705, 0.1695, 0.1686, 0.1752, 0.1737, 0.173, 0.1731, 0.1739, 0.1757, 0.1783, 0.1818, 0.1865, 0.1922, 0.1993, 0.2048, 0.2091, 0.2124, 0.2147, 0.2162, 0.2171, 0.2174, 0.2172, 0.2166, 0.2155, 0.2141, 0.2122, 0.2099, 0.2071, 0.2038, 0.1998, 0.195, 0.1892, 0.1844, 0.1805, 0.1775, 0.162, 0.1614, 0.1609, 0.1606, 0.1607, 0.1609, 0.1615, 0.1623, 0.1633, 0.1645, 0.1658, 0.1671, 0.1684, 0.1696, 0.1706, 0.1715, 0.1722, 0.1727, 0.173, 0.1731, 0.173, 0.1727, 0.1722, 0.1715, 0.1707, 0.1697, 0.1686, 0.1674, 0.1662, 0.165, 0.1639, 0.1629, 0.165, 0.1648, 0.1647, 0.1647, 0.1647, 0.1648, 0.1649, 0.1651, 0.1654, 0.1657, 0.166, 0.1663, 0.1667, 0.167, 0.1672, 0.1675, 0.1677, 0.1678, 0.1679, 0.1679, 0.1679, 0.1677, 0.1676, 0.1674, 0.1671, 0.1668, 0.1665, 0.1662, 0.1659, 0.1657, 0.1654, 0.1652]): _vg.add([_i], _w, 'REPLACE')
_vg = ob_cylinder_012.vertex_groups.new(name='Bone.008')
for _i, _w in zip([320, 321, 322, 323, 324, 325, 326, 327, 328, 329, 330, 331, 332, 333, 334, 335, 336, 337, 338, 339, 340, 341, 342, 343, 344, 345, 346, 347, 348, 349, 350, 351, 352, 353, 354, 355, 356, 357, 358, 359, 360, 361, 362, 363, 364, 365, 366, 367, 368, 369, 370, 371, 372, 373, 374, 375, 376, 377, 378, 379, 380, 381, 382, 383, 384, 385, 386, 387, 388, 389, 390, 391, 392, 393, 394, 395, 396, 397, 398, 399, 400, 401, 402, 403, 404, 405, 406, 407, 408, 409, 410, 411, 412, 413, 414, 415, 416, 417, 418, 419, 420, 421, 422, 423, 424, 425, 426, 427, 428, 429, 430, 431, 432, 433, 434, 435, 436, 437, 438, 439, 440, 441, 442, 443, 444, 445, 446, 447, 448, 449, 450, 451, 452, 453, 454, 455, 456, 457, 458, 459, 460, 461, 462, 463, 464, 465, 466, 467, 468, 469, 470, 471, 472, 473, 474, 475, 476, 477, 478, 479], [0.01868, 0.01992, 0.02116, 0.02232, 0.02333, 0.02407, 0.02445, 0.02445, 0.02407, 0.02334, 0.02233, 0.02117, 0.01993, 0.01869, 0.01749, 0.01637, 0.01535, 0.01444, 0.01368, 0.01306, 0.01258, 0.01227, 0.01211, 0.01211, 0.01226, 0.01258, 0.01305, 0.01367, 0.01443, 0.01533, 0.01636, 0.01748, 0.05138, 0.05469, 0.05863, 0.0633, 0.06884, 0.0725, 0.07432, 0.07432, 0.07249, 0.06884, 0.06331, 0.05864, 0.05471, 0.0514, 0.04723, 0.0426, 0.03876, 0.03562, 0.03312, 0.03118, 0.02976, 0.02883, 0.02837, 0.02837, 0.02882, 0.02974, 0.03115, 0.03309, 0.03559, 0.03872, 0.04255, 0.04719, 0.02829, 0.02949, 0.0307, 0.03184, 0.03285, 0.03359, 0.034, 0.03403, 0.03368, 0.03299, 0.03202, 0.0309, 0.02971, 0.02851, 0.02735, 0.02627, 0.02529, 0.02442, 0.02369, 0.02309, 0.02264, 0.02233, 0.02217, 0.02216, 0.0223, 0.02259, 0.02302, 0.02359, 0.02429, 0.02513, 0.02609, 0.02715, 0.01583, 0.01593, 0.01601, 0.01609, 0.01615, 0.0162, 0.01623, 0.01624, 0.01622, 0.01619, 0.01614, 0.01607, 0.01599, 0.01591, 0.01581, 0.01571, 0.0156, 0.0155, 0.01541, 0.01533, 0.01527, 0.01522, 0.01519, 0.01519, 0.0152, 0.01524, 0.01529, 0.01536, 0.01544, 0.01554, 0.01564, 0.01574, 0.01546, 0.01549, 0.01551, 0.01553, 0.01554, 0.01555, 0.01556, 0.01557, 0.01558, 0.01558, 0.01558, 0.01557, 0.01556, 0.01554, 0.01552, 0.01549, 0.01547, 0.01544, 0.01541, 0.01539, 0.01536, 0.01534, 0.01532, 0.0153, 0.01529, 0.01529, 0.0153, 0.01531, 0.01534, 0.01537, 0.0154, 0.01543]): _vg.add([_i], _w, 'REPLACE')
_vg = ob_cylinder_012.vertex_groups.new(name='Bone.009')
for _i, _w in zip([0, 1, 2, 3, 4, 5, 6, 7, 8, 9, 10, 11, 12, 13, 14, 15, 16, 17, 18, 19, 20, 21, 22, 23, 24, 25, 26, 27, 28, 29, 30, 31, 50, 51, 52, 53, 54, 55, 56, 57, 58, 59, 60, 61, 62, 63, 288, 289, 290, 291, 292, 293, 294, 295, 296, 297, 298, 299, 300, 301, 302, 303, 304, 305, 306, 307, 308, 309, 310, 311, 312, 313, 314, 315, 316, 317, 318, 319, 320, 321, 322, 323, 324, 325, 326, 327, 328, 329, 330, 331, 332, 333, 334, 335, 336, 337, 338, 339, 340, 341, 342, 343, 344, 345, 346, 347, 348, 349, 350, 351, 352, 353, 354, 355, 356, 357, 358, 359, 360, 361, 362, 363, 364, 365, 366, 367, 368, 369, 370, 371, 372, 373, 374, 375, 376, 377, 378, 379, 380, 381, 382, 383, 384, 385, 386, 387, 388, 389, 390, 391, 392, 393, 394, 395, 396, 397, 398, 399, 400, 401, 402, 403, 404, 405, 406, 407, 408, 409, 410, 411, 412, 413, 414, 415, 416, 417, 418, 419, 420, 421, 422, 423, 424, 425, 426, 427, 428, 429, 430, 431, 432, 433, 434, 435, 436, 437, 438, 439, 440, 441, 442, 443, 444, 445, 446, 447, 448, 449, 450, 451, 452, 453, 454, 455, 456, 457, 458, 459, 460, 461, 462, 463, 464, 465, 466, 467, 468, 469, 470, 471, 472, 473, 474, 475, 476, 477, 478, 479], [0.01635, 0.02005, 0.02451, 0.0299, 0.03642, 0.04431, 0.04821, 0.04821, 0.04431, 0.03642, 0.0299, 0.02451, 0.02005, 0.01635, 0.0133, 0.01079, 0.008734, 0.007075, 0.005763, 0.004756, 0.004025, 0.003549, 0.003315, 0.003315, 0.003549, 0.004024, 0.004754, 0.005761, 0.007073, 0.008731, 0.01078, 0.0133, 0.0006977, 0.001956, 0.003254, 0.004531, 0.005698, 0.006627, 0.007135, 0.007135, 0.006626, 0.005696, 0.004528, 0.003251, 0.001953, 0.0006945, 0.0115, 0.01206, 0.01265, 0.01324, 0.01379, 0.01423, 0.01447, 0.01448, 0.01423, 0.0138, 0.01325, 0.01266, 0.01207, 0.01151, 0.01101, 0.01057, 0.0102, 0.009892, 0.009652, 0.009472, 0.009343, 0.009261, 0.009221, 0.00922, 0.009259, 0.00934, 0.009467, 0.009647, 0.009886, 0.01019, 0.01056, 0.011, 0.01407, 0.01339, 0.01282, 0.01235, 0.012, 0.01176, 0.01165, 0.01165, 0.01177, 0.01201, 0.01236, 0.01283, 0.0134, 0.01408, 0.01485, 0.01569, 0.01658, 0.01749, 0.0184, 0.01924, 0.01997, 0.02049, 0.02076, 0.02076, 0.02049, 0.01996, 0.01923, 0.01839, 0.01748, 0.01656, 0.01567, 0.01483, 0.02235, 0.02007, 0.01822, 0.01678, 0.01572, 0.01502, 0.01467, 0.01468, 0.01503, 0.01574, 0.01681, 0.01826, 0.02011, 0.02239, 0.02514, 0.02841, 0.03228, 0.03681, 0.0421, 0.04829, 0.05276, 0.0551, 0.05625, 0.05625, 0.0551, 0.05276, 0.04827, 0.04208, 0.03678, 0.03224, 0.02837, 0.0251, 0.009665, 0.008823, 0.008099, 0.007509, 0.007065, 0.006772, 0.006637, 0.00666, 0.006839, 0.00717, 0.007644, 0.008252, 0.008984, 0.009827, 0.01076, 0.01177, 0.01282, 0.01388, 0.01492, 0.01587, 0.01667, 0.01725, 0.01755, 0.01754, 0.01723, 0.01663, 0.01581, 0.01484, 0.01378, 0.0127, 0.01163, 0.01061, 0.001788, 0.001476, 0.001196, 0.000957, 0.0007707, 0.0006442, 0.0005829, 0.0005892, 0.0006629, 0.0008007, 0.0009968, 0.001243, 0.00153, 0.001844, 0.002175, 0.002508, 0.002831, 0.003135, 0.003409, 0.003643, 0.003827, 0.003953, 0.004015, 0.00401, 0.003938, 0.003802, 0.00361, 0.003368, 0.003088, 0.002779, 0.002453, 0.002118, 0.001912, 0.001837, 0.001768, 0.00171, 0.001664, 0.001633, 0.00162, 0.001625, 0.001649, 0.001691, 0.001747, 0.001815, 0.001892, 0.001974, 0.00206, 0.002144, 0.002225, 0.002298, 0.002362, 0.002413, 0.00245, 0.002471, 0.002474, 0.002461, 0.00243, 0.002388, 0.002337, 0.002278, 0.002213, 0.002141, 0.002066, 0.00199]): _vg.add([_i], _w, 'REPLACE')
_vg = ob_cylinder_012.vertex_groups.new(name='Bone.010')
for _i, _w in zip([0, 1, 2, 3, 4, 5, 6, 7, 8, 9, 10, 11, 12, 13, 14, 15, 16, 17, 18, 19, 20, 21, 22, 23, 24, 25, 26, 27, 28, 29, 30, 31, 32, 33, 34, 35, 36, 37, 38, 39, 40, 41, 42, 43, 44, 45, 46, 47, 48, 49, 50, 51, 52, 53, 54, 55, 56, 57, 58, 59, 60, 61, 62, 63, 288, 289, 290, 291, 292, 293, 294, 295, 296, 297, 298, 299, 300, 301, 302, 303, 304, 305, 306, 307, 308, 309, 310, 311, 312, 313, 314, 315, 316, 317, 318, 319, 320, 321, 322, 323, 324, 325, 326, 327, 328, 329, 330, 331, 332, 333, 334, 335, 336, 337, 338, 339, 340, 341, 342, 343, 344, 345, 346, 347, 348, 349, 350, 351, 352, 353, 354, 355, 356, 357, 358, 359, 360, 361, 362, 363, 364, 365, 366, 367, 368, 369, 370, 371, 372, 373, 374, 375, 376, 377, 378, 379, 380, 381, 382, 383, 384, 385, 386, 387, 388, 389, 390, 391, 392, 393, 394, 395, 396, 397, 398, 399, 400, 401, 402, 403, 404, 405, 406, 407, 408, 409, 410, 411, 412, 413, 414, 415, 416, 417, 418, 419, 420, 421, 422, 423, 424, 425, 426, 427, 428, 429, 430, 431, 432, 433, 434, 435, 436, 437, 438, 439, 440, 441, 442, 443, 444, 445, 446, 447, 448, 449, 450, 451, 452, 453, 454, 455, 456, 457, 458, 459, 460, 461, 462, 463, 464, 465, 466, 467, 468, 469, 470, 471, 472, 473, 474, 475, 476, 477, 478, 479], [0.04057, 0.04004, 0.03956, 0.03915, 0.03883, 0.03861, 0.0385, 0.0385, 0.03861, 0.03883, 0.03916, 0.03956, 0.04004, 0.04057, 0.04113, 0.04169, 0.04224, 0.04274, 0.0432, 0.04358, 0.04388, 0.04408, 0.04418, 0.04418, 0.04408, 0.04388, 0.04358, 0.0432, 0.04274, 0.04223, 0.04169, 0.04112, 0.01736, 0.0176, 0.01784, 0.01807, 0.01827, 0.01845, 0.01858, 0.01867, 0.01872, 0.01872, 0.01867, 0.01858, 0.01845, 0.01828, 0.01807, 0.01785, 0.01761, 0.01736, 0.01711, 0.01688, 0.01668, 0.0165, 0.01636, 0.01626, 0.01621, 0.01621, 0.01626, 0.01636, 0.0165, 0.01667, 0.01688, 0.01711, 0.06902, 0.06802, 0.06712, 0.06637, 0.06577, 0.06537, 0.06516, 0.06516, 0.06537, 0.06577, 0.06637, 0.06713, 0.06802, 0.06902, 0.07007, 0.07111, 0.07209, 0.07298, 0.07375, 0.07438, 0.07486, 0.07519, 0.07535, 0.07535, 0.07519, 0.07486, 0.07438, 0.07375, 0.07298, 0.07209, 0.07111, 0.07007, 0.1016, 0.09652, 0.09248, 0.08933, 0.08702, 0.08551, 0.08476, 0.08476, 0.08551, 0.08702, 0.08932, 0.09247, 0.09651, 0.1015, 0.1077, 0.1126, 0.1165, 0.1196, 0.1219, 0.1237, 0.125, 0.1258, 0.1262, 0.1262, 0.1258, 0.125, 0.1237, 0.122, 0.1196, 0.1165, 0.1126, 0.1077, 0.07391, 0.07287, 0.07193, 0.07114, 0.07052, 0.0701, 0.06988, 0.06989, 0.07011, 0.07054, 0.07117, 0.07196, 0.0729, 0.07395, 0.07504, 0.07612, 0.07715, 0.07807, 0.07887, 0.07953, 0.08003, 0.08037, 0.08054, 0.08054, 0.08036, 0.08002, 0.07951, 0.07885, 0.07804, 0.07712, 0.07609, 0.07501, 0.05589, 0.05556, 0.05525, 0.055, 0.05481, 0.05468, 0.05463, 0.05465, 0.05475, 0.05491, 0.05513, 0.0554, 0.05571, 0.05604, 0.05639, 0.05675, 0.05708, 0.0574, 0.05768, 0.05791, 0.05809, 0.05821, 0.05826, 0.05825, 0.05818, 0.05805, 0.05785, 0.0576, 0.0573, 0.05697, 0.05662, 0.05625, 0.04529, 0.04494, 0.04462, 0.04434, 0.04412, 0.04397, 0.0439, 0.04391, 0.04401, 0.04418, 0.04441, 0.04471, 0.04504, 0.0454, 0.04576, 0.04611, 0.04644, 0.04674, 0.047, 0.04721, 0.04738, 0.04748, 0.04753, 0.04752, 0.04746, 0.04733, 0.04715, 0.04692, 0.04665, 0.04635, 0.04601, 0.04566, 0.04517, 0.04508, 0.04501, 0.04495, 0.0449, 0.04486, 0.04485, 0.04486, 0.04489, 0.04495, 0.04501, 0.0451, 0.04518, 0.04528, 0.04537, 0.04546, 0.04555, 0.04562, 0.04568, 0.04573, 0.04576, 0.04577, 0.04576, 0.04574, 0.04569, 0.04564, 0.04559, 0.04553, 0.04546, 0.04539, 0.04532, 0.04524]): _vg.add([_i], _w, 'REPLACE')
_vg = ob_cylinder_012.vertex_groups.new(name='Bone.011')
_vg = ob_cylinder_012.vertex_groups.new(name='Bone.013')
for _i, _w in zip([307, 308, 309, 310, 311, 312, 313, 314], [0.001847, 0.006703, 0.01239, 0.01518, 0.01518, 0.01239, 0.006701, 0.001844]): _vg.add([_i], _w, 'REPLACE')
_vg = ob_cylinder_012.vertex_groups.new(name='Bone.014')
for _i, _w in zip([0, 1, 2, 3, 4, 5, 6, 7, 8, 9, 10, 11, 12, 13, 14, 15, 16, 17, 18, 19, 20, 21, 22, 23, 24, 25, 26, 27, 28, 29, 30, 31, 32, 33, 34, 35, 36, 37, 38, 39, 40, 41, 42, 43, 44, 45, 46, 47, 48, 49, 50, 51, 52, 53, 54, 55, 56, 57, 58, 59, 60, 61, 62, 63, 64, 65, 66, 67, 68, 69, 70, 71, 72, 73, 74, 75, 76, 77, 78, 79, 80, 81, 82, 83, 84, 85, 86, 87, 88, 89, 90, 91, 92, 93, 94, 95, 96, 97, 98, 99, 100, 101, 102, 103, 104, 105, 106, 107, 108, 109, 110, 111, 112, 113, 114, 115, 116, 117, 118, 119, 120, 121, 122, 123, 124, 125, 126, 127, 128, 129, 130, 131, 132, 133, 134, 135, 136, 137, 138, 139, 140, 141, 142, 143, 144, 145, 146, 147, 148, 149, 150, 151, 152, 153, 154, 155, 156, 157, 158, 159, 160, 161, 162, 163, 164, 165, 166, 167, 168, 169, 170, 171, 172, 173, 174, 175, 176, 177, 178, 179, 180, 181, 182, 183, 184, 185, 186, 187, 188, 189, 190, 191, 288, 289, 290, 291, 292, 293, 294, 295, 296, 297, 298, 299, 300, 301, 302, 303, 304, 305, 306, 307, 308, 309, 310, 311, 312, 313, 314, 315, 316, 317, 318, 319, 320, 321, 322, 323, 324, 325, 326, 327, 328, 329, 330, 331, 332, 333, 334, 335, 336, 337, 338, 339, 340, 341, 342, 343, 344, 345, 346, 347, 348, 349, 350, 351, 352, 353, 354, 355, 356, 357, 358, 359, 360, 361, 362, 363, 364, 365, 366, 367, 368, 369, 370, 371, 372, 373, 374, 375, 376, 377, 378, 379, 380, 381, 382, 383, 384, 385, 386, 387, 388, 389, 390, 391, 392, 393, 394, 395, 396, 397, 398, 399, 400, 401, 402, 403, 404, 405, 406, 407, 408, 409, 410, 411, 412, 413, 414, 415, 416, 417, 418, 419, 420, 421, 422, 423, 424, 425, 426, 427, 428, 429, 430, 431, 432, 433, 434, 435, 436, 437, 438, 439, 440, 441, 442, 443, 444, 445, 446, 447, 448, 449, 450, 451, 452, 453, 454, 455, 456, 457, 458, 459, 460, 461, 462, 463, 464, 465, 466, 467, 468, 469, 470, 471, 472, 473, 474, 475, 476, 477, 478, 479], [0.1488, 0.1476, 0.146, 0.1438, 0.141, 0.1373, 0.1355, 0.1355, 0.1373, 0.141, 0.1439, 0.146, 0.1477, 0.1489, 0.1497, 0.1503, 0.1506, 0.1508, 0.1509, 0.1509, 0.1509, 0.1509, 0.1509, 0.1509, 0.1509, 0.1509, 0.1509, 0.1509, 0.1508, 0.1506, 0.1502, 0.1497, 0.109, 0.1094, 0.1098, 0.1101, 0.1104, 0.1106, 0.1107, 0.1108, 0.1109, 0.1109, 0.1108, 0.1107, 0.1106, 0.1104, 0.1101, 0.1098, 0.1094, 0.109, 0.1085, 0.108, 0.1074, 0.1069, 0.1064, 0.1059, 0.1057, 0.1057, 0.1059, 0.1063, 0.1069, 0.1074, 0.108, 0.1085, 0.07892, 0.07913, 0.07934, 0.07952, 0.07968, 0.07981, 0.07991, 0.07998, 0.08001, 0.08001, 0.07997, 0.07991, 0.0798, 0.07967, 0.07951, 0.07933, 0.07913, 0.07892, 0.0787, 0.07848, 0.07828, 0.0781, 0.07795, 0.07784, 0.07778, 0.07778, 0.07784, 0.07795, 0.0781, 0.07828, 0.07849, 0.0787, 0.05594, 0.05604, 0.05614, 0.05623, 0.05631, 0.05638, 0.05643, 0.05647, 0.05649, 0.05649, 0.05647, 0.05643, 0.05638, 0.05631, 0.05623, 0.05614, 0.05604, 0.05594, 0.05584, 0.05574, 0.05566, 0.05558, 0.05552, 0.05548, 0.05546, 0.05546, 0.05548, 0.05553, 0.05559, 0.05566, 0.05575, 0.05584, 0.02748, 0.02758, 0.02768, 0.02777, 0.02785, 0.02792, 0.02797, 0.02801, 0.02803, 0.02803, 0.02801, 0.02797, 0.02791, 0.02784, 0.02776, 0.02767, 0.02757, 0.02747, 0.02738, 0.02728, 0.0272, 0.02713, 0.02707, 0.02703, 0.02701, 0.02701, 0.02704, 0.02708, 0.02713, 0.02721, 0.02729, 0.02738, 0.001509, 0.001573, 0.001634, 0.00169, 0.001739, 0.00178, 0.001811, 0.001833, 0.001843, 0.001842, 0.00183, 0.001807, 0.001774, 0.001731, 0.001681, 0.001625, 0.001563, 0.001498, 0.001431, 0.001364, 0.001301, 0.001246, 0.001201, 0.001171, 0.001156, 0.001157, 0.001175, 0.001208, 0.001254, 0.001311, 0.001375, 0.001442, 0.09768, 0.09725, 0.09682, 0.09642, 0.09606, 0.09578, 0.09563, 0.09563, 0.09578, 0.09607, 0.09643, 0.09684, 0.09727, 0.0977, 0.09811, 0.09849, 0.09883, 0.09913, 0.09938, 0.09959, 0.09974, 0.09984, 0.09989, 0.09989, 0.09984, 0.09973, 0.09958, 0.09937, 0.09911, 0.09881, 0.09847, 0.09809, 0.06564, 0.06542, 0.06522, 0.06504, 0.0649, 0.0648, 0.06475, 0.06475, 0.0648, 0.0649, 0.06505, 0.06523, 0.06543, 0.06565, 0.06587, 0.06609, 0.0663, 0.06649, 0.06665, 0.06679, 0.0669, 0.06697, 0.06701, 0.067, 0.06697, 0.06689, 0.06678, 0.06664, 0.06648, 0.06629, 0.06608, 0.06586, 0.04167, 0.0414, 0.04116, 0.04095, 0.04078, 0.04067, 0.04061, 0.04062, 0.04069, 0.04081, 0.04099, 0.0412, 0.04145, 0.04172, 0.04201, 0.04229, 0.04256, 0.04281, 0.04303, 0.04322, 0.04336, 0.04346, 0.0435, 0.0435, 0.04344, 0.04334, 0.04319, 0.043, 0.04277, 0.04251, 0.04224, 0.04195, 0.01818, 0.01797, 0.01779, 0.01763, 0.01752, 0.01745, 0.01743, 0.01745, 0.01753, 0.01764, 0.01779, 0.01796, 0.01816, 0.01837, 0.01859, 0.0188, 0.019, 0.01919, 0.01936, 0.0195, 0.0196, 0.01967, 0.0197, 0.01969, 0.01964, 0.01955, 0.01943, 0.01927, 0.01908, 0.01887, 0.01864, 0.01841, 0.007646, 0.007475, 0.007317, 0.007181, 0.007073, 0.007, 0.006966, 0.006973, 0.007021, 0.007106, 0.007225, 0.007371, 0.007535, 0.00771, 0.007885, 0.008054, 0.008209, 0.008348, 0.008468, 0.008566, 0.008639, 0.008687, 0.008709, 0.008703, 0.00867, 0.008611, 0.008528, 0.008421, 0.008295, 0.00815, 0.007991, 0.007821, 0.007393, 0.007353, 0.007316, 0.007283, 0.007256, 0.007237, 0.00723, 0.007234, 0.007252, 0.007281, 0.007318, 0.007361, 0.007409, 0.007458, 0.007506, 0.007551, 0.007591, 0.007625, 0.007651, 0.007668, 0.007677, 0.007677, 0.007669, 0.007653, 0.00763, 0.007604, 0.007578, 0.007552, 0.007524, 0.007495, 0.007463, 0.00743]): _vg.add([_i], _w, 'REPLACE')
_vg = ob_cylinder_012.vertex_groups.new(name='Bone.015')
for _i, _w in zip([0, 1, 2, 3, 4, 5, 6, 7, 8, 9, 10, 11, 12, 13, 14, 15, 16, 17, 18, 19, 20, 21, 22, 23, 24, 25, 26, 27, 28, 29, 30, 31, 32, 33, 34, 35, 36, 37, 38, 39, 40, 41, 42, 43, 44, 45, 46, 47, 48, 49, 50, 51, 52, 53, 54, 55, 56, 57, 58, 59, 60, 61, 62, 63, 64, 65, 66, 67, 68, 69, 70, 71, 72, 73, 74, 75, 76, 77, 78, 79, 80, 81, 82, 83, 84, 85, 86, 87, 88, 89, 90, 91, 92, 93, 94, 95, 96, 97, 98, 99, 100, 101, 102, 103, 104, 105, 106, 107, 108, 109, 110, 111, 112, 113, 114, 115, 116, 117, 118, 119, 120, 121, 122, 123, 124, 125, 126, 127, 128, 129, 130, 131, 132, 133, 134, 135, 136, 137, 138, 139, 140, 141, 142, 143, 144, 145, 146, 147, 148, 149, 150, 151, 152, 153, 154, 155, 156, 157, 158, 159, 160, 161, 162, 163, 164, 165, 166, 167, 168, 169, 170, 171, 172, 173, 174, 175, 176, 177, 178, 179, 180, 181, 182, 183, 184, 185, 186, 187, 188, 189, 190, 191, 288, 289, 290, 291, 292, 293, 294, 295, 296, 297, 298, 299, 300, 301, 302, 303, 304, 305, 306, 307, 308, 309, 310, 311, 312, 313, 314, 315, 316, 317, 318, 319, 320, 321, 322, 323, 324, 325, 326, 327, 328, 329, 330, 331, 332, 333, 334, 335, 336, 337, 338, 339, 340, 341, 342, 343, 344, 345, 346, 347, 348, 349, 350, 351, 352, 353, 354, 355, 356, 357, 358, 359, 360, 361, 362, 363, 364, 365, 366, 367, 368, 369, 370, 371, 372, 373, 374, 375, 376, 377, 378, 379, 380, 381, 382, 383, 384, 385, 386, 387, 388, 389, 390, 391, 392, 393, 394, 395, 396, 397, 398, 399, 400, 401, 402, 403, 404, 405, 406, 407, 408, 409, 410, 411, 412, 413, 414, 415], [0.1125, 0.1126, 0.1126, 0.1127, 0.1127, 0.1127, 0.1128, 0.1128, 0.1128, 0.1127, 0.1127, 0.1127, 0.1126, 0.1126, 0.1125, 0.1125, 0.1124, 0.1123, 0.1123, 0.1122, 0.1122, 0.1122, 0.1121, 0.1121, 0.1122, 0.1122, 0.1122, 0.1123, 0.1123, 0.1124, 0.1124, 0.1125, 0.1499, 0.1493, 0.1488, 0.1482, 0.1477, 0.1473, 0.147, 0.1468, 0.1467, 0.1467, 0.1468, 0.147, 0.1474, 0.1478, 0.1483, 0.1488, 0.1494, 0.15, 0.1506, 0.1512, 0.1517, 0.1521, 0.1524, 0.1527, 0.1528, 0.1528, 0.1526, 0.1524, 0.152, 0.1516, 0.1511, 0.1505, 0.1087, 0.1086, 0.1085, 0.1084, 0.1084, 0.1083, 0.1082, 0.1082, 0.1082, 0.1082, 0.1082, 0.1082, 0.1083, 0.1084, 0.1085, 0.1085, 0.1086, 0.1087, 0.1088, 0.1089, 0.109, 0.1091, 0.1091, 0.1091, 0.1092, 0.1092, 0.1091, 0.1091, 0.1091, 0.109, 0.1089, 0.1088, 0.07705, 0.07707, 0.0771, 0.07712, 0.07715, 0.07716, 0.07718, 0.07719, 0.07719, 0.07719, 0.07719, 0.07718, 0.07716, 0.07714, 0.07712, 0.0771, 0.07707, 0.07704, 0.07702, 0.07699, 0.07697, 0.07695, 0.07693, 0.07692, 0.07692, 0.07692, 0.07692, 0.07693, 0.07695, 0.07697, 0.07699, 0.07702, 0.05334, 0.05338, 0.05342, 0.05345, 0.05348, 0.05351, 0.05353, 0.05355, 0.05355, 0.05355, 0.05354, 0.05353, 0.05351, 0.05348, 0.05345, 0.05341, 0.05338, 0.05334, 0.0533, 0.05326, 0.05323, 0.0532, 0.05318, 0.05316, 0.05315, 0.05315, 0.05316, 0.05318, 0.0532, 0.05323, 0.05326, 0.0533, 0.02091, 0.02098, 0.02105, 0.02112, 0.02117, 0.02122, 0.02126, 0.02128, 0.02129, 0.02129, 0.02128, 0.02125, 0.02121, 0.02116, 0.02111, 0.02104, 0.02097, 0.02089, 0.02082, 0.02074, 0.02066, 0.02059, 0.02054, 0.0205, 0.02049, 0.02049, 0.02051, 0.02055, 0.0206, 0.02067, 0.02075, 0.02083, 0.07449, 0.07439, 0.07429, 0.07421, 0.07414, 0.0741, 0.07408, 0.07408, 0.07411, 0.07415, 0.07422, 0.0743, 0.0744, 0.07451, 0.07462, 0.07473, 0.07483, 0.07493, 0.07502, 0.07509, 0.07515, 0.07519, 0.07521, 0.0752, 0.07518, 0.07514, 0.07508, 0.07501, 0.07492, 0.07482, 0.07471, 0.0746, 0.04975, 0.04951, 0.04928, 0.04908, 0.04892, 0.04881, 0.04876, 0.04876, 0.04882, 0.04893, 0.04909, 0.0493, 0.04953, 0.04977, 0.05001, 0.05014, 0.05026, 0.05036, 0.05046, 0.05054, 0.0506, 0.05064, 0.05066, 0.05066, 0.05064, 0.0506, 0.05053, 0.05045, 0.05036, 0.05025, 0.05013, 0.05, 0.01937, 0.01919, 0.01902, 0.01887, 0.01876, 0.01868, 0.01864, 0.01865, 0.01869, 0.01878, 0.0189, 0.01905, 0.01923, 0.01941, 0.01961, 0.0198, 0.01999, 0.02017, 0.02032, 0.02045, 0.02055, 0.02062, 0.02065, 0.02064, 0.02061, 0.02053, 0.02043, 0.02029, 0.02014, 0.01996, 0.01977, 0.01957, 0.001396, 0.001241, 0.001104, 0.0009905, 0.0009068, 0.0008563, 0.000841, 0.0008611, 0.0009149, 0.0009989, 0.001108, 0.001237, 0.001382, 0.001536, 0.001696, 0.001854, 0.002005, 0.002143, 0.002266, 0.002367, 0.002444, 0.002494, 0.002516, 0.002508, 0.002472, 0.002406, 0.002313, 0.002195, 0.002056, 0.0019, 0.001733, 0.001563]): _vg.add([_i], _w, 'REPLACE')
_vg = ob_cylinder_012.vertex_groups.new(name='Bone.016')
for _i, _w in zip([0, 1, 2, 3, 4, 5, 6, 7, 8, 9, 10, 11, 12, 13, 14, 15, 16, 17, 18, 19, 20, 21, 22, 23, 24, 25, 26, 27, 28, 29, 30, 31, 32, 33, 34, 35, 36, 37, 38, 39, 40, 41, 42, 43, 44, 45, 46, 47, 48, 49, 50, 51, 52, 53, 54, 55, 56, 57, 58, 59, 60, 61, 62, 63, 64, 65, 66, 67, 68, 69, 70, 71, 72, 73, 74, 75, 76, 77, 78, 79, 80, 81, 82, 83, 84, 85, 86, 87, 88, 89, 90, 91, 92, 93, 94, 95, 96, 97, 98, 99, 100, 101, 102, 103, 104, 105, 106, 107, 108, 109, 110, 111, 112, 113, 114, 115, 116, 117, 118, 119, 120, 121, 122, 123, 124, 125, 126, 127, 128, 129, 130, 131, 132, 133, 134, 135, 136, 137, 138, 139, 140, 141, 142, 143, 144, 145, 146, 147, 148, 149, 150, 151, 152, 153, 154, 155, 156, 157, 158, 159, 160, 161, 162, 163, 164, 165, 166, 167, 168, 169, 170, 171, 172, 173, 174, 175, 176, 177, 178, 179, 180, 181, 182, 183, 184, 185, 186, 187, 188, 189, 190, 191, 192, 193, 194, 195, 196, 197, 198, 199, 200, 201, 202, 203, 204, 205, 206, 207, 208, 209, 210, 211, 212, 213, 214, 215, 216, 217, 218, 219, 220, 221, 222, 223, 288, 289, 290, 291, 292, 293, 294, 295, 296, 297, 298, 299, 300, 301, 302, 303, 304, 305, 306, 307, 308, 309, 310, 311, 312, 313, 314, 315, 316, 317, 318, 319, 320, 321, 322, 323, 324, 325, 326, 327, 328, 329, 330, 331, 332, 333, 334, 335, 336, 337, 338, 339, 340, 341, 342, 343, 344, 345, 346, 347, 348, 349, 350, 351, 352, 353, 354, 355, 356, 357, 358, 359, 360, 361, 362, 363, 364, 365, 366, 367, 368, 369, 370, 371, 372, 373, 374, 375, 376, 377, 378, 379, 380, 381, 382, 383], [0.0934, 0.09331, 0.09324, 0.09317, 0.09312, 0.09308, 0.09307, 0.09307, 0.09309, 0.09313, 0.09318, 0.09325, 0.09333, 0.09341, 0.0935, 0.09359, 0.09368, 0.09376, 0.09383, 0.09388, 0.09393, 0.09396, 0.09398, 0.09397, 0.09396, 0.09392, 0.09388, 0.09381, 0.09374, 0.09366, 0.09357, 0.09349, 0.1248, 0.1247, 0.1247, 0.1246, 0.1246, 0.1245, 0.1245, 0.1245, 0.1245, 0.1245, 0.1245, 0.1245, 0.1246, 0.1246, 0.1247, 0.1247, 0.1248, 0.1248, 0.1249, 0.1249, 0.1249, 0.125, 0.125, 0.125, 0.125, 0.125, 0.125, 0.125, 0.125, 0.1249, 0.1249, 0.1248, 0.1697, 0.1692, 0.1686, 0.1681, 0.1677, 0.1673, 0.167, 0.1668, 0.1667, 0.1667, 0.1668, 0.167, 0.1673, 0.1677, 0.1682, 0.1687, 0.1693, 0.1698, 0.1704, 0.1709, 0.1714, 0.1718, 0.1721, 0.1723, 0.1724, 0.1724, 0.1723, 0.172, 0.1717, 0.1713, 0.1708, 0.1703, 0.1202, 0.1201, 0.1201, 0.12, 0.1199, 0.1199, 0.1198, 0.1198, 0.1198, 0.1198, 0.1198, 0.1199, 0.1199, 0.1199, 0.12, 0.1201, 0.1202, 0.1202, 0.1203, 0.1204, 0.1204, 0.1205, 0.1205, 0.1205, 0.1206, 0.1206, 0.1205, 0.1205, 0.1205, 0.1204, 0.1204, 0.1203, 0.08317, 0.0832, 0.08323, 0.08326, 0.08328, 0.0833, 0.08332, 0.08333, 0.08333, 0.08333, 0.08333, 0.08332, 0.0833, 0.08328, 0.08325, 0.08323, 0.0832, 0.08317, 0.08314, 0.08311, 0.08308, 0.08306, 0.08304, 0.08303, 0.08302, 0.08302, 0.08303, 0.08304, 0.08306, 0.08308, 0.08311, 0.08314, 0.05523, 0.05528, 0.05532, 0.05537, 0.05541, 0.05544, 0.05546, 0.05548, 0.05548, 0.05548, 0.05547, 0.05546, 0.05543, 0.0554, 0.05536, 0.05532, 0.05527, 0.05521, 0.05516, 0.05511, 0.05505, 0.05501, 0.05497, 0.05494, 0.05493, 0.05493, 0.05495, 0.05497, 0.05501, 0.05506, 0.05512, 0.05517, 0.01777, 0.01789, 0.01799, 0.0181, 0.01818, 0.01826, 0.01832, 0.01836, 0.01837, 0.01837, 0.01835, 0.0183, 0.01824, 0.01816, 0.01806, 0.01796, 0.01785, 0.01774, 0.01763, 0.01752, 0.01743, 0.01735, 0.01729, 0.01724, 0.01723, 0.01723, 0.01726, 0.01731, 0.01738, 0.01746, 0.01756, 0.01766, 0.06169, 0.06158, 0.06148, 0.06139, 0.06132, 0.06127, 0.06124, 0.06125, 0.06127, 0.06132, 0.06139, 0.06148, 0.06159, 0.0617, 0.06182, 0.06194, 0.06206, 0.06217, 0.06227, 0.06235, 0.06241, 0.06245, 0.06248, 0.06247, 0.06245, 0.06241, 0.06234, 0.06226, 0.06216, 0.06205, 0.06193, 0.06181, 0.03233, 0.03211, 0.03192, 0.03174, 0.03161, 0.03151, 0.03146, 0.03147, 0.03152, 0.03161, 0.03175, 0.03193, 0.03213, 0.03234, 0.03257, 0.03278, 0.03299, 0.03318, 0.03335, 0.03349, 0.0336, 0.03367, 0.03371, 0.03371, 0.03367, 0.03359, 0.03348, 0.03334, 0.03317, 0.03298, 0.03277, 0.03255, 0.007008, 0.006853, 0.006712, 0.006591, 0.006495, 0.00643, 0.006398, 0.006401, 0.006441, 0.006513, 0.006615, 0.00674, 0.006884, 0.007041, 0.007204, 0.007367, 0.007525, 0.007671, 0.0078, 0.007907, 0.00799, 0.008045, 0.008071, 0.008069, 0.008037, 0.007977, 0.007889, 0.007777, 0.007644, 0.007495, 0.007336, 0.007171]): _vg.add([_i], _w, 'REPLACE')
_vg = ob_cylinder_012.vertex_groups.new(name='Bone.017')
for _i, _w in zip([0, 1, 2, 3, 4, 5, 6, 7, 8, 9, 10, 11, 12, 13, 14, 15, 16, 17, 18, 19, 20, 21, 22, 23, 24, 25, 26, 27, 28, 29, 30, 31, 32, 33, 34, 35, 36, 37, 38, 39, 40, 41, 42, 43, 44, 45, 46, 47, 48, 49, 50, 51, 52, 53, 54, 55, 56, 57, 58, 59, 60, 61, 62, 63, 64, 65, 66, 67, 68, 69, 70, 71, 72, 73, 74, 75, 76, 77, 78, 79, 80, 81, 82, 83, 84, 85, 86, 87, 88, 89, 90, 91, 92, 93, 94, 95, 96, 97, 98, 99, 100, 101, 102, 103, 104, 105, 106, 107, 108, 109, 110, 111, 112, 113, 114, 115, 116, 117, 118, 119, 120, 121, 122, 123, 124, 125, 126, 127, 128, 129, 130, 131, 132, 133, 134, 135, 136, 137, 138, 139, 140, 141, 142, 143, 144, 145, 146, 147, 148, 149, 150, 151, 152, 153, 154, 155, 156, 157, 158, 159, 160, 161, 162, 163, 164, 165, 166, 167, 168, 169, 170, 171, 172, 173, 174, 175, 176, 177, 178, 179, 180, 181, 182, 183, 184, 185, 186, 187, 188, 189, 190, 191, 192, 193, 194, 195, 196, 197, 198, 199, 200, 201, 202, 203, 204, 205, 206, 207, 208, 209, 210, 211, 212, 213, 214, 215, 216, 217, 218, 219, 220, 221, 222, 223, 224, 225, 226, 227, 228, 229, 230, 231, 232, 233, 234, 235, 236, 237, 238, 239, 240, 241, 242, 243, 244, 245, 246, 247, 248, 249, 250, 251, 252, 253, 254, 255, 288, 289, 290, 291, 292, 293, 294, 295, 296, 297, 298, 299, 300, 301, 302, 303, 304, 305, 306, 307, 308, 309, 310, 311, 312, 313, 314, 315, 316, 317, 318, 319, 320, 321, 322, 323, 324, 325, 326, 327, 328, 329, 330, 331, 332, 333, 334, 335, 336, 337, 338, 339, 340, 341, 342, 343, 344, 345, 346, 347, 348, 349, 350, 351], [0.06868, 0.06858, 0.0685, 0.06842, 0.06836, 0.06832, 0.0683, 0.0683, 0.06832, 0.06837, 0.06843, 0.06851, 0.06859, 0.06869, 0.0688, 0.0689, 0.069, 0.0691, 0.06918, 0.06925, 0.06931, 0.06934, 0.06936, 0.06936, 0.06934, 0.0693, 0.06925, 0.06917, 0.06909, 0.06899, 0.06889, 0.06879, 0.09193, 0.09202, 0.0921, 0.09218, 0.09225, 0.09231, 0.09236, 0.09239, 0.09241, 0.09241, 0.0924, 0.09237, 0.09232, 0.09226, 0.09219, 0.09212, 0.09203, 0.09195, 0.09186, 0.09178, 0.0917, 0.09164, 0.09159, 0.09155, 0.09153, 0.09153, 0.09155, 0.09158, 0.09163, 0.09169, 0.09177, 0.09185, 0.1252, 0.1251, 0.1251, 0.1251, 0.1251, 0.1251, 0.1251, 0.1251, 0.125, 0.1251, 0.1251, 0.1251, 0.1251, 0.1251, 0.1251, 0.1251, 0.1252, 0.1252, 0.1252, 0.1252, 0.1252, 0.1252, 0.1252, 0.1252, 0.1252, 0.1252, 0.1252, 0.1252, 0.1252, 0.1252, 0.1252, 0.1252, 0.1767, 0.1762, 0.1757, 0.1753, 0.1749, 0.1746, 0.1744, 0.1742, 0.1741, 0.1741, 0.1742, 0.1744, 0.1747, 0.175, 0.1754, 0.1759, 0.1763, 0.1768, 0.1772, 0.1777, 0.1781, 0.1784, 0.1787, 0.1788, 0.1789, 0.1789, 0.1788, 0.1786, 0.1783, 0.178, 0.1776, 0.1771, 0.1224, 0.1224, 0.1223, 0.1223, 0.1222, 0.1222, 0.1222, 0.1222, 0.1222, 0.1222, 0.1222, 0.1222, 0.1222, 0.1223, 0.1223, 0.1224, 0.1224, 0.1225, 0.1225, 0.1225, 0.1226, 0.1226, 0.1226, 0.1227, 0.1227, 0.1227, 0.1226, 0.1226, 0.1226, 0.1226, 0.1225, 0.1225, 0.08152, 0.08158, 0.08163, 0.08167, 0.08171, 0.08174, 0.08176, 0.08178, 0.08178, 0.08178, 0.08178, 0.08176, 0.08173, 0.0817, 0.08166, 0.08162, 0.08157, 0.08151, 0.08146, 0.0814, 0.08134, 0.08128, 0.08124, 0.08121, 0.08119, 0.08119, 0.08121, 0.08124, 0.08129, 0.08134, 0.0814, 0.08147, 0.05025, 0.05033, 0.0504, 0.05047, 0.05054, 0.05059, 0.05063, 0.05066, 0.05067, 0.05067, 0.05065, 0.05062, 0.05058, 0.05052, 0.05045, 0.05038, 0.0503, 0.05022, 0.05015, 0.05007, 0.05001, 0.0499, 0.04981, 0.04975, 0.04973, 0.04973, 0.04977, 0.04984, 0.04994, 0.05003, 0.0501, 0.05017, 0.003931, 0.004024, 0.004113, 0.004196, 0.004268, 0.004328, 0.004373, 0.004401, 0.004412, 0.004404, 0.004379, 0.004338, 0.004281, 0.00421, 0.00413, 0.004041, 0.003949, 0.003855, 0.003764, 0.00368, 0.003605, 0.003543, 0.003496, 0.003466, 0.003455, 0.003463, 0.003489, 0.003532, 0.003592, 0.003665, 0.003747, 0.003837, 0.04053, 0.04034, 0.04018, 0.04004, 0.03993, 0.03985, 0.03981, 0.03981, 0.03985, 0.03993, 0.04005, 0.04019, 0.04036, 0.04054, 0.04073, 0.04093, 0.04112, 0.04129, 0.04145, 0.04158, 0.04168, 0.04175, 0.04178, 0.04178, 0.04174, 0.04167, 0.04157, 0.04144, 0.04128, 0.0411, 0.04091, 0.04072, 0.01022, 0.01006, 0.009913, 0.009785, 0.009683, 0.009612, 0.009577, 0.009578, 0.009616, 0.009689, 0.009793, 0.009923, 0.01007, 0.01023, 0.0104, 0.01056, 0.01071, 0.01086, 0.01098, 0.01109, 0.01117, 0.01123, 0.01125, 0.01125, 0.01122, 0.01116, 0.01108, 0.01098, 0.01085, 0.0107, 0.01055, 0.01039]): _vg.add([_i], _w, 'REPLACE')
_vg = ob_cylinder_012.vertex_groups.new(name='Bone.018')
for _i, _w in zip([0, 1, 2, 3, 4, 5, 6, 7, 8, 9, 10, 11, 12, 13, 14, 15, 16, 17, 18, 19, 20, 21, 22, 23, 24, 25, 26, 27, 28, 29, 30, 31, 32, 33, 34, 35, 36, 37, 38, 39, 40, 41, 42, 43, 44, 45, 46, 47, 48, 49, 50, 51, 52, 53, 54, 55, 56, 57, 58, 59, 60, 61, 62, 63, 64, 65, 66, 67, 68, 69, 70, 71, 72, 73, 74, 75, 76, 77, 78, 79, 80, 81, 82, 83, 84, 85, 86, 87, 88, 89, 90, 91, 92, 93, 94, 95, 96, 97, 98, 99, 100, 101, 102, 103, 104, 105, 106, 107, 108, 109, 110, 111, 112, 113, 114, 115, 116, 117, 118, 119, 120, 121, 122, 123, 124, 125, 126, 127, 128, 129, 130, 131, 132, 133, 134, 135, 136, 137, 138, 139, 140, 141, 142, 143, 144, 145, 146, 147, 148, 149, 150, 151, 152, 153, 154, 155, 156, 157, 158, 159, 160, 161, 162, 163, 164, 165, 166, 167, 168, 169, 170, 171, 172, 173, 174, 175, 176, 177, 178, 179, 180, 181, 182, 183, 184, 185, 186, 187, 188, 189, 190, 191, 192, 193, 194, 195, 196, 197, 198, 199, 200, 201, 202, 203, 204, 205, 206, 207, 208, 209, 210, 211, 212, 213, 214, 215, 216, 217, 218, 219, 220, 221, 222, 223, 224, 225, 226, 227, 228, 229, 230, 231, 232, 233, 234, 235, 236, 237, 238, 239, 240, 241, 242, 243, 244, 245, 246, 247, 248, 249, 250, 251, 252, 253, 254, 255, 288, 289, 290, 291, 292, 293, 294, 295, 296, 297, 298, 299, 300, 301, 302, 303, 304, 305, 306, 307, 308, 309, 310, 311, 312, 313, 314, 315, 316, 317, 318, 319, 320, 321, 322, 323, 324, 325, 326, 327, 328, 329, 330, 331, 332, 333, 334, 335, 336, 337, 338, 339, 340, 341, 342, 343, 344, 345, 346, 347, 348, 349, 350, 351], [0.06046, 0.06037, 0.06028, 0.06022, 0.06016, 0.06012, 0.0601, 0.0601, 0.06013, 0.06017, 0.06022, 0.06029, 0.06037, 0.06046, 0.06056, 0.06065, 0.06075, 0.06083, 0.06091, 0.06097, 0.06102, 0.06106, 0.06108, 0.06108, 0.06106, 0.06102, 0.06097, 0.0609, 0.06083, 0.06074, 0.06065, 0.06055, 0.08113, 0.08122, 0.08131, 0.08139, 0.08146, 0.08152, 0.08157, 0.08161, 0.08162, 0.08162, 0.08161, 0.08158, 0.08153, 0.08147, 0.0814, 0.08132, 0.08123, 0.08114, 0.08105, 0.08097, 0.0809, 0.08083, 0.08078, 0.08074, 0.08072, 0.08072, 0.08074, 0.08077, 0.08083, 0.08089, 0.08096, 0.08105, 0.1107, 0.1107, 0.1107, 0.1108, 0.1108, 0.1108, 0.1108, 0.1108, 0.1108, 0.1108, 0.1108, 0.1108, 0.1108, 0.1108, 0.1108, 0.1107, 0.1107, 0.1107, 0.1107, 0.1107, 0.1106, 0.1106, 0.1106, 0.1106, 0.1106, 0.1106, 0.1106, 0.1106, 0.1106, 0.1106, 0.1106, 0.1107, 0.1565, 0.1562, 0.156, 0.1557, 0.1555, 0.1553, 0.1552, 0.1551, 0.155, 0.155, 0.1551, 0.1552, 0.1553, 0.1555, 0.1557, 0.156, 0.1563, 0.1565, 0.1568, 0.1571, 0.1573, 0.1576, 0.1577, 0.1578, 0.1579, 0.1579, 0.1578, 0.1577, 0.1575, 0.1573, 0.1571, 0.1568, 0.2275, 0.226, 0.2245, 0.2232, 0.2221, 0.2212, 0.2204, 0.22, 0.2197, 0.2197, 0.22, 0.2205, 0.2213, 0.2222, 0.2234, 0.2247, 0.2262, 0.2277, 0.2293, 0.2308, 0.2322, 0.2334, 0.2343, 0.235, 0.2353, 0.2353, 0.2349, 0.2342, 0.2333, 0.2321, 0.2306, 0.2291, 0.1919, 0.1872, 0.1832, 0.18, 0.1774, 0.1754, 0.174, 0.173, 0.1725, 0.1726, 0.173, 0.174, 0.1755, 0.1775, 0.1801, 0.1833, 0.1873, 0.1921, 0.1978, 0.2047, 0.2102, 0.2146, 0.2178, 0.2199, 0.2209, 0.2209, 0.2198, 0.2177, 0.2144, 0.2101, 0.2045, 0.1977, 0.1194, 0.1186, 0.1178, 0.1171, 0.1165, 0.116, 0.1157, 0.1154, 0.1153, 0.1153, 0.1154, 0.1157, 0.116, 0.1165, 0.1171, 0.1178, 0.1185, 0.1194, 0.1202, 0.121, 0.1218, 0.1225, 0.123, 0.1234, 0.1236, 0.1236, 0.1234, 0.123, 0.1225, 0.1218, 0.1211, 0.1202, 0.06374, 0.06369, 0.06364, 0.06359, 0.06355, 0.06351, 0.06347, 0.06345, 0.06343, 0.06343, 0.06343, 0.06344, 0.06345, 0.06348, 0.06352, 0.06356, 0.0636, 0.06366, 0.06371, 0.06376, 0.06381, 0.06386, 0.0639, 0.06393, 0.06395, 0.06396, 0.06395, 0.06394, 0.06392, 0.06388, 0.06384, 0.06379, 0.02934, 0.02918, 0.02903, 0.0289, 0.0288, 0.02874, 0.0287, 0.0287, 0.02874, 0.02881, 0.02891, 0.02904, 0.02919, 0.02935, 0.02952, 0.02969, 0.02986, 0.03001, 0.03015, 0.03026, 0.03035, 0.03042, 0.03045, 0.03044, 0.03041, 0.03035, 0.03026, 0.03014, 0.03, 0.02985, 0.02968, 0.02951, 0.002516, 0.002376, 0.002246, 0.002135, 0.002046, 0.001984, 0.001953, 0.001954, 0.001987, 0.002051, 0.002141, 0.002255, 0.002385, 0.002526, 0.00267, 0.002812, 0.002947, 0.003071, 0.003181, 0.003273, 0.003344, 0.003393, 0.003417, 0.003416, 0.00339, 0.00334, 0.003267, 0.003174, 0.003063, 0.002938, 0.002802, 0.00266]): _vg.add([_i], _w, 'REPLACE')
_vg = ob_cylinder_012.vertex_groups.new(name='Bone.019')
for _i, _w in zip([0, 1, 2, 3, 4, 5, 6, 7, 8, 9, 10, 11, 12, 13, 14, 15, 16, 17, 18, 19, 20, 21, 22, 23, 24, 25, 26, 27, 28, 29, 30, 31, 32, 33, 34, 35, 36, 37, 38, 39, 40, 41, 42, 43, 44, 45, 46, 47, 48, 49, 50, 51, 52, 53, 54, 55, 56, 57, 58, 59, 60, 61, 62, 63, 64, 65, 66, 67, 68, 69, 70, 71, 72, 73, 74, 75, 76, 77, 78, 79, 80, 81, 82, 83, 84, 85, 86, 87, 88, 89, 90, 91, 92, 93, 94, 95, 96, 97, 98, 99, 100, 101, 102, 103, 104, 105, 106, 107, 108, 109, 110, 111, 112, 113, 114, 115, 116, 117, 118, 119, 120, 121, 122, 123, 124, 125, 126, 127, 128, 129, 130, 131, 132, 133, 134, 135, 136, 137, 138, 139, 140, 141, 142, 143, 144, 145, 146, 147, 148, 149, 150, 151, 152, 153, 154, 155, 156, 157, 158, 159, 160, 161, 162, 163, 164, 165, 166, 167, 168, 169, 170, 171, 172, 173, 174, 175, 176, 177, 178, 179, 180, 181, 182, 183, 184, 185, 186, 187, 188, 189, 190, 191, 192, 193, 194, 195, 196, 197, 198, 199, 200, 201, 202, 203, 204, 205, 206, 207, 208, 209, 210, 211, 212, 213, 214, 215, 216, 217, 218, 219, 220, 221, 222, 223, 224, 225, 226, 227, 228, 229, 230, 231, 232, 233, 234, 235, 236, 237, 238, 239, 240, 241, 242, 243, 244, 245, 246, 247, 248, 249, 250, 251, 252, 253, 254, 255, 256, 257, 258, 259, 260, 261, 262, 263, 264, 265, 266, 267, 268, 269, 270, 271, 272, 273, 274, 275, 276, 277, 278, 279, 280, 281, 282, 283, 284, 285, 286, 287, 288, 289, 290, 291, 292, 293, 294, 295, 296, 297, 298, 299, 300, 301, 302, 303, 304, 305, 306, 307, 308, 309, 310, 311, 312, 313, 314, 315, 316, 317, 318, 319], [0.0429, 0.04273, 0.04257, 0.04244, 0.04234, 0.04226, 0.04223, 0.04223, 0.04227, 0.04234, 0.04245, 0.04258, 0.04274, 0.04291, 0.04309, 0.04327, 0.04345, 0.04361, 0.04376, 0.04389, 0.04398, 0.04405, 0.04409, 0.04408, 0.04405, 0.04398, 0.04388, 0.04376, 0.04361, 0.04344, 0.04326, 0.04308, 0.06237, 0.0625, 0.06262, 0.06273, 0.06284, 0.06292, 0.06299, 0.06304, 0.06306, 0.06306, 0.06304, 0.06299, 0.06292, 0.06284, 0.06274, 0.06262, 0.0625, 0.06237, 0.06225, 0.06214, 0.06203, 0.06194, 0.06187, 0.06182, 0.06179, 0.06179, 0.06182, 0.06187, 0.06194, 0.06203, 0.06213, 0.06225, 0.08508, 0.08527, 0.08546, 0.08564, 0.0858, 0.08594, 0.08605, 0.08612, 0.08615, 0.08615, 0.08612, 0.08604, 0.08594, 0.0858, 0.08564, 0.08546, 0.08527, 0.08507, 0.08488, 0.0847, 0.08453, 0.08439, 0.08428, 0.0842, 0.08416, 0.08416, 0.0842, 0.08428, 0.08439, 0.08453, 0.0847, 0.08488, 0.1202, 0.1206, 0.121, 0.1213, 0.1217, 0.1219, 0.1221, 0.1223, 0.1224, 0.1224, 0.1223, 0.1221, 0.1219, 0.1217, 0.1214, 0.121, 0.1206, 0.1202, 0.1198, 0.1194, 0.1191, 0.1188, 0.1186, 0.1184, 0.1183, 0.1183, 0.1184, 0.1186, 0.1188, 0.1191, 0.1194, 0.1198, 0.1746, 0.1757, 0.1768, 0.1778, 0.1786, 0.1793, 0.1798, 0.1802, 0.1804, 0.1804, 0.1802, 0.1799, 0.1793, 0.1787, 0.1778, 0.1769, 0.1758, 0.1746, 0.1734, 0.1722, 0.1712, 0.1702, 0.1695, 0.169, 0.1687, 0.1687, 0.169, 0.1695, 0.1702, 0.1711, 0.1722, 0.1734, 0.261, 0.2652, 0.2686, 0.2713, 0.2735, 0.2751, 0.2763, 0.2771, 0.2775, 0.2775, 0.2772, 0.2765, 0.2753, 0.2737, 0.2715, 0.2688, 0.2654, 0.2612, 0.2561, 0.2498, 0.2448, 0.241, 0.2382, 0.2363, 0.2354, 0.2354, 0.2363, 0.2381, 0.2409, 0.2447, 0.2496, 0.2559, 0.2942, 0.2942, 0.2942, 0.2941, 0.2941, 0.294, 0.294, 0.294, 0.294, 0.2941, 0.2942, 0.2943, 0.2944, 0.2945, 0.2946, 0.2947, 0.2947, 0.2947, 0.2946, 0.2945, 0.2944, 0.2944, 0.2943, 0.2942, 0.2941, 0.2941, 0.294, 0.294, 0.294, 0.294, 0.2941, 0.2941, 0.1577, 0.1579, 0.1581, 0.1582, 0.1584, 0.1585, 0.1586, 0.1587, 0.1587, 0.1587, 0.1586, 0.1586, 0.1584, 0.1583, 0.1581, 0.158, 0.1578, 0.1576, 0.1574, 0.1572, 0.157, 0.1569, 0.1568, 0.1567, 0.1567, 0.1567, 0.1567, 0.1568, 0.1569, 0.1571, 0.1573, 0.1575, 0.05567, 0.05579, 0.05591, 0.05601, 0.05609, 0.05614, 0.05618, 0.05619, 0.05618, 0.05614, 0.05608, 0.05599, 0.05589, 0.05578, 0.05566, 0.05553, 0.0554, 0.05527, 0.05516, 0.05506, 0.05498, 0.05492, 0.05488, 0.05487, 0.05489, 0.05493, 0.05499, 0.05507, 0.05517, 0.05529, 0.05541, 0.05554, 0.01093, 0.0108, 0.01068, 0.01058, 0.0105, 0.01045, 0.01042, 0.01042, 0.01045, 0.01051, 0.01059, 0.01069, 0.01081, 0.01094, 0.01108, 0.01122, 0.01136, 0.01148, 0.01159, 0.01169, 0.01176, 0.01181, 0.01184, 0.01183, 0.01181, 0.01176, 0.01168, 0.01159, 0.01147, 0.01135, 0.01121, 0.01107]): _vg.add([_i], _w, 'REPLACE')
_vg = ob_cylinder_012.vertex_groups.new(name='Bone.020')
for _i, _w in zip([32, 33, 34, 35, 36, 37, 38, 39, 40, 41, 42, 43, 44, 45, 46, 47, 48, 49, 50, 51, 62, 63, 64, 65, 66, 67, 68, 69, 70, 71, 72, 73, 74, 75, 76, 77, 78, 79, 80, 81, 82, 83, 84, 85, 86, 87, 88, 89, 90, 91, 92, 93, 94, 95, 96, 97, 98, 99, 100, 101, 102, 103, 104, 105, 106, 107, 108, 109, 110, 111, 112, 113, 114, 115, 116, 117, 118, 119, 120, 121, 122, 123, 124, 125, 126, 127, 128, 129, 130, 131, 132, 133, 134, 135, 136, 137, 138, 139, 140, 141, 142, 143, 144, 145, 146, 147, 148, 149, 150, 151, 152, 153, 154, 155, 156, 157, 158, 159, 160, 161, 162, 163, 164, 165, 166, 167, 168, 169, 170, 171, 172, 173, 174, 175, 176, 177, 178, 179, 180, 181, 182, 183, 184, 185, 186, 187, 188, 189, 190, 191, 192, 193, 194, 195, 196, 197, 198, 199, 200, 201, 202, 203, 204, 205, 206, 207, 208, 209, 210, 211, 212, 213, 214, 215, 216, 217, 218, 219, 220, 221, 222, 223, 224, 225, 226, 227, 228, 229, 230, 231, 232, 233, 234, 235, 236, 237, 238, 239, 240, 241, 242, 243, 244, 245, 246, 247, 248, 249, 250, 251, 252, 253, 254, 255, 256, 257, 258, 259, 260, 261, 262, 263, 264, 265, 266, 267, 268, 269, 270, 271, 272, 273, 274, 275, 276, 277, 278, 279, 280, 281, 282, 283, 284, 285, 286, 287, 480, 481, 482, 483, 484, 485, 486, 487, 488, 489, 490, 491, 492, 493, 494, 495, 496, 497, 498, 499, 500, 501, 502, 503, 504, 505, 506, 507, 508, 509, 510, 511], [0.0001696, 0.0002506, 0.0003298, 0.0004039, 0.0004704, 0.0005267, 0.0005708, 0.0006012, 0.0006167, 0.0006169, 0.0006016, 0.0005715, 0.0005276, 0.0004716, 0.0004054, 0.0003315, 0.0002527, 0.000172, 9.226e-05, 1.668e-05, 1.403e-05, 8.967e-05, 0.01938, 0.01948, 0.01957, 0.01966, 0.01974, 0.01981, 0.01986, 0.0199, 0.01992, 0.01992, 0.0199, 0.01986, 0.01981, 0.01974, 0.01966, 0.01957, 0.01947, 0.01937, 0.01928, 0.01919, 0.01911, 0.01904, 0.01898, 0.01894, 0.01892, 0.01892, 0.01894, 0.01898, 0.01904, 0.01911, 0.01919, 0.01928, 0.0492, 0.04931, 0.04942, 0.04953, 0.04962, 0.0497, 0.04976, 0.0498, 0.04982, 0.04982, 0.0498, 0.04976, 0.0497, 0.04962, 0.04952, 0.04942, 0.04931, 0.04919, 0.04908, 0.04897, 0.04888, 0.0488, 0.04873, 0.04869, 0.04867, 0.04867, 0.04869, 0.04873, 0.0488, 0.04888, 0.04898, 0.04908, 0.07273, 0.0728, 0.07287, 0.07293, 0.07298, 0.07303, 0.07307, 0.07309, 0.07311, 0.07311, 0.07309, 0.07307, 0.07303, 0.07298, 0.07293, 0.07287, 0.0728, 0.07273, 0.07266, 0.0726, 0.07254, 0.07249, 0.07245, 0.07242, 0.0724, 0.0724, 0.07242, 0.07245, 0.07249, 0.07254, 0.0726, 0.07266, 0.1087, 0.1088, 0.1089, 0.109, 0.109, 0.1091, 0.1091, 0.1092, 0.1092, 0.1092, 0.1092, 0.1091, 0.1091, 0.109, 0.109, 0.1089, 0.1088, 0.1087, 0.1086, 0.1085, 0.1084, 0.1083, 0.1082, 0.1082, 0.1081, 0.1081, 0.1082, 0.1082, 0.1083, 0.1084, 0.1085, 0.1086, 0.1689, 0.1689, 0.169, 0.1691, 0.1692, 0.1692, 0.1693, 0.1693, 0.1693, 0.1693, 0.1693, 0.1693, 0.1692, 0.1692, 0.1691, 0.1691, 0.169, 0.1689, 0.1688, 0.1687, 0.1686, 0.1686, 0.1685, 0.1685, 0.1685, 0.1685, 0.1685, 0.1685, 0.1686, 0.1686, 0.1687, 0.1688, 0.2816, 0.2808, 0.28, 0.2793, 0.2787, 0.2782, 0.2778, 0.2775, 0.2774, 0.2775, 0.2777, 0.278, 0.2785, 0.2791, 0.2798, 0.2806, 0.2814, 0.2822, 0.283, 0.2838, 0.2844, 0.285, 0.2854, 0.2856, 0.2858, 0.2857, 0.2855, 0.2851, 0.2846, 0.284, 0.2832, 0.2824, 0.09884, 0.09894, 0.09903, 0.09911, 0.09916, 0.09919, 0.0992, 0.09918, 0.09914, 0.09908, 0.099, 0.0989, 0.09879, 0.09867, 0.09855, 0.09843, 0.09831, 0.0982, 0.09811, 0.09803, 0.09798, 0.09795, 0.09794, 0.09796, 0.098, 0.09806, 0.09814, 0.09824, 0.09835, 0.09847, 0.0986, 0.09872, 0.005423, 0.005432, 0.005456, 0.005496, 0.005547, 0.005609, 0.005679, 0.005754, 0.005833, 0.005914, 0.005993, 0.006069, 0.006138, 0.006199, 0.006248, 0.006282, 0.0063, 0.0063, 0.006283, 0.006248, 0.006197, 0.006131, 0.006052, 0.005967, 0.005876, 0.005785, 0.005699, 0.005619, 0.00555, 0.005495, 0.005454, 0.00543]): _vg.add([_i], _w, 'REPLACE')
_vg = ob_cylinder_012.vertex_groups.new(name='Bone.021')
_vg = ob_cylinder_012.vertex_groups.new(name='Bone.022')
for _i, _w in zip([128, 129, 130, 131, 132, 133, 134, 135, 136, 137, 138, 139, 140, 141, 142, 143, 144, 145, 146, 147, 148, 149, 150, 151, 152, 153, 154, 155, 156, 157, 158, 159, 160, 161, 162, 163, 164, 165, 166, 167, 168, 169, 170, 171, 172, 173, 174, 175, 176, 177, 178, 179, 180, 181, 182, 183, 184, 185, 186, 187, 188, 189, 190, 191, 192, 193, 194, 195, 196, 197, 198, 199, 200, 201, 202, 203, 204, 205, 206, 207, 208, 209, 210, 211, 212, 213, 214, 215, 216, 217, 218, 219, 220, 221, 222, 223, 224, 225, 226, 227, 228, 229, 230, 231, 232, 233, 234, 235, 236, 237, 238, 239, 240, 241, 242, 243, 244, 245, 246, 247, 248, 249, 250, 251, 252, 253, 254, 255, 256, 257, 258, 259, 260, 261, 262, 263, 264, 265, 266, 267, 268, 269, 270, 271, 272, 273, 274, 275, 276, 277, 278, 279, 280, 281, 282, 283, 284, 285, 286, 287, 480, 481, 482, 483, 484, 485, 486, 487, 488, 489, 490, 491, 492, 493, 494, 495, 496, 497, 498, 499, 500, 501, 502, 503, 504, 505, 506, 507, 508, 509, 510, 511, 512, 513, 514, 515, 516, 517, 518, 519, 520, 521, 522, 523, 524, 525, 526, 527, 528, 529, 530, 531, 532, 533, 534, 535, 536, 537, 538, 539, 540, 541, 542, 543], [0.01685, 0.01692, 0.01699, 0.01706, 0.01712, 0.01716, 0.0172, 0.01723, 0.01724, 0.01724, 0.01723, 0.0172, 0.01716, 0.01711, 0.01705, 0.01699, 0.01692, 0.01684, 0.01677, 0.0167, 0.01664, 0.01659, 0.01654, 0.01651, 0.0165, 0.0165, 0.01652, 0.01655, 0.01659, 0.01664, 0.01671, 0.01677, 0.05322, 0.05329, 0.05335, 0.05341, 0.05346, 0.0535, 0.05354, 0.05356, 0.05357, 0.05357, 0.05356, 0.05353, 0.0535, 0.05345, 0.0534, 0.05334, 0.05328, 0.05321, 0.05314, 0.05307, 0.053, 0.05294, 0.0529, 0.05286, 0.05285, 0.05285, 0.05287, 0.0529, 0.05295, 0.05301, 0.05308, 0.05315, 0.08683, 0.08697, 0.08711, 0.08724, 0.08736, 0.08745, 0.08753, 0.08758, 0.0876, 0.0876, 0.08757, 0.08752, 0.08744, 0.08734, 0.08722, 0.08709, 0.08695, 0.08681, 0.08666, 0.08653, 0.08641, 0.08631, 0.08623, 0.08618, 0.08615, 0.08616, 0.08619, 0.08625, 0.08633, 0.08644, 0.08656, 0.08669, 0.1502, 0.1504, 0.1505, 0.1507, 0.1508, 0.1509, 0.151, 0.151, 0.1511, 0.1511, 0.1511, 0.151, 0.1509, 0.1508, 0.1507, 0.1506, 0.1504, 0.1503, 0.1501, 0.15, 0.1498, 0.1497, 0.1496, 0.1496, 0.1495, 0.1495, 0.1495, 0.1496, 0.1497, 0.1498, 0.1499, 0.1501, 0.3027, 0.3024, 0.3021, 0.3018, 0.3016, 0.3015, 0.3014, 0.3014, 0.3015, 0.3016, 0.3019, 0.3021, 0.3024, 0.3028, 0.3032, 0.3035, 0.3039, 0.3043, 0.3046, 0.3049, 0.3051, 0.3052, 0.3053, 0.3053, 0.3052, 0.3051, 0.3048, 0.3046, 0.3042, 0.3039, 0.3035, 0.3031, 0.08503, 0.08502, 0.08503, 0.08507, 0.08513, 0.08522, 0.08532, 0.08544, 0.08557, 0.08571, 0.08585, 0.08599, 0.08612, 0.08624, 0.08635, 0.08643, 0.08649, 0.08652, 0.08652, 0.08649, 0.08642, 0.08633, 0.08621, 0.08608, 0.08593, 0.08578, 0.08563, 0.08548, 0.08535, 0.08524, 0.08514, 0.08507, 0.02026, 0.01826, 0.01604, 0.01367, 0.01123, 0.008547, 0.006006, 0.004132, 0.002223, 0.0008988, 0.0007945, 0.0008897, 0.002222, 0.004185, 0.006672, 0.009197, 0.01138, 0.01375, 0.01624, 0.01878, 0.02075, 0.02217, 0.02304, 0.02378, 0.02449, 0.02484, 0.02496, 0.02496, 0.02469, 0.02412, 0.02326, 0.022]): _vg.add([_i], _w, 'REPLACE')
_vg = ob_cylinder_012.vertex_groups.new(name='Bone.024')
for _i, _w in zip([256, 257, 258, 259, 260, 261, 262, 263, 264, 265, 266, 267, 268, 269, 270, 271, 272, 273, 274, 275, 276, 277, 278, 279, 280, 281, 282, 283, 284, 285, 286, 287, 480, 481, 482, 483, 484, 485, 486, 487, 488, 489, 490, 491, 492, 493, 494, 495, 496, 497, 498, 499, 500, 501, 502, 503, 504, 505, 506, 507, 508, 509, 510, 511, 512, 513, 514, 515, 516, 517, 518, 519, 520, 521, 522, 523, 524, 525, 526, 527, 528, 529, 530, 531, 532, 533, 534, 535, 536, 537, 538, 539, 540, 541, 542, 543], [0.1241, 0.1244, 0.1247, 0.1249, 0.1251, 0.1252, 0.1253, 0.1253, 0.1253, 0.1252, 0.1251, 0.1249, 0.1247, 0.1244, 0.1241, 0.1238, 0.1235, 0.1232, 0.1229, 0.1227, 0.1225, 0.1224, 0.1223, 0.1223, 0.1223, 0.1224, 0.1225, 0.1227, 0.123, 0.1232, 0.1235, 0.1238, 0.7398, 0.7399, 0.7399, 0.7399, 0.7398, 0.7396, 0.7393, 0.739, 0.7387, 0.7383, 0.7379, 0.7375, 0.7371, 0.7367, 0.7363, 0.736, 0.7358, 0.7356, 0.7356, 0.7356, 0.7357, 0.7359, 0.7362, 0.7366, 0.737, 0.7374, 0.7379, 0.7383, 0.7387, 0.7391, 0.7394, 0.7397, 0.8924, 0.8955, 0.8989, 0.9025, 0.9063, 0.9104, 0.9143, 0.9172, 0.9201, 0.9221, 0.9223, 0.9222, 0.9201, 0.9171, 0.9133, 0.9094, 0.906, 0.9024, 0.8986, 0.8947, 0.8916, 0.8894, 0.8881, 0.8869, 0.8858, 0.8853, 0.8851, 0.8851, 0.8856, 0.8864, 0.8878, 0.8897]): _vg.add([_i], _w, 'REPLACE')
_vg = ob_cylinder_012.vertex_groups.new(name='Bone.023')
for _i, _w in zip([128, 129, 130, 131, 132, 133, 134, 135, 136, 137, 138, 139, 140, 141, 142, 143, 144, 145, 146, 147, 148, 149, 150, 151, 152, 153, 154, 155, 156, 157, 158, 159, 160, 161, 162, 163, 164, 165, 166, 167, 168, 169, 170, 171, 172, 173, 174, 175, 176, 177, 178, 179, 180, 181, 182, 183, 184, 185, 186, 187, 188, 189, 190, 191, 192, 193, 194, 195, 196, 197, 198, 199, 200, 201, 202, 203, 204, 205, 206, 207, 208, 209, 210, 211, 212, 213, 214, 215, 216, 217, 218, 219, 220, 221, 222, 223, 224, 225, 226, 227, 228, 229, 230, 231, 232, 233, 234, 235, 236, 237, 238, 239, 240, 241, 242, 243, 244, 245, 246, 247, 248, 249, 250, 251, 252, 253, 254, 255, 256, 257, 258, 259, 260, 261, 262, 263, 264, 265, 266, 267, 268, 269, 270, 271, 272, 273, 274, 275, 276, 277, 278, 279, 280, 281, 282, 283, 284, 285, 286, 287, 480, 481, 482, 483, 484, 485, 486, 487, 488, 489, 490, 491, 492, 493, 494, 495, 496, 497, 498, 499, 500, 501, 502, 503, 504, 505, 506, 507, 508, 509, 510, 511, 512, 513, 514, 515, 516, 517, 518, 519, 520, 521, 522, 523, 524, 525, 526, 527, 528, 529, 530, 531, 532, 533, 534, 535, 536, 537, 538, 539, 540, 541, 542, 543], [0.01685, 0.01692, 0.01699, 0.01706, 0.01712, 0.01716, 0.0172, 0.01723, 0.01724, 0.01724, 0.01723, 0.0172, 0.01716, 0.01711, 0.01705, 0.01699, 0.01692, 0.01684, 0.01677, 0.0167, 0.01664, 0.01659, 0.01654, 0.01651, 0.0165, 0.0165, 0.01652, 0.01655, 0.01659, 0.01664, 0.01671, 0.01677, 0.05322, 0.05329, 0.05335, 0.05341, 0.05346, 0.0535, 0.05354, 0.05356, 0.05357, 0.05357, 0.05356, 0.05353, 0.0535, 0.05345, 0.0534, 0.05334, 0.05328, 0.05321, 0.05314, 0.05307, 0.053, 0.05294, 0.0529, 0.05286, 0.05285, 0.05285, 0.05287, 0.0529, 0.05295, 0.05301, 0.05308, 0.05315, 0.08683, 0.08697, 0.08711, 0.08724, 0.08736, 0.08745, 0.08753, 0.08758, 0.0876, 0.0876, 0.08757, 0.08752, 0.08744, 0.08734, 0.08722, 0.08709, 0.08695, 0.08681, 0.08666, 0.08653, 0.08641, 0.08631, 0.08623, 0.08618, 0.08615, 0.08616, 0.08619, 0.08625, 0.08633, 0.08644, 0.08656, 0.08669, 0.1502, 0.1504, 0.1505, 0.1507, 0.1508, 0.1509, 0.151, 0.151, 0.1511, 0.1511, 0.1511, 0.151, 0.1509, 0.1508, 0.1507, 0.1506, 0.1504, 0.1503, 0.1501, 0.15, 0.1498, 0.1497, 0.1496, 0.1496, 0.1495, 0.1495, 0.1495, 0.1496, 0.1497, 0.1498, 0.1499, 0.1501, 0.3027, 0.3024, 0.3021, 0.3018, 0.3016, 0.3015, 0.3014, 0.3014, 0.3015, 0.3016, 0.3019, 0.3021, 0.3024, 0.3028, 0.3032, 0.3035, 0.3039, 0.3043, 0.3046, 0.3049, 0.3051, 0.3052, 0.3053, 0.3053, 0.3052, 0.3051, 0.3048, 0.3046, 0.3042, 0.3039, 0.3035, 0.3031, 0.08503, 0.08502, 0.08503, 0.08507, 0.08513, 0.08522, 0.08532, 0.08544, 0.08557, 0.08571, 0.08585, 0.08599, 0.08612, 0.08624, 0.08635, 0.08643, 0.08649, 0.08652, 0.08652, 0.08649, 0.08642, 0.08633, 0.08621, 0.08608, 0.08593, 0.08578, 0.08563, 0.08548, 0.08535, 0.08524, 0.08514, 0.08507, 0.02026, 0.01826, 0.01604, 0.01367, 0.01123, 0.008547, 0.006006, 0.004132, 0.002223, 0.0008988, 0.0007945, 0.0008897, 0.002222, 0.004185, 0.006672, 0.009197, 0.01138, 0.01375, 0.01624, 0.01878, 0.02075, 0.02217, 0.02304, 0.02378, 0.02449, 0.02484, 0.02496, 0.02496, 0.02469, 0.02412, 0.02326, 0.022]): _vg.add([_i], _w, 'REPLACE')
_m = ob_cylinder_012.modifiers.new('Armature', 'ARMATURE')
_m.object = ob_tentacle_010
ob_camera.location = (7.481, -6.508, 5.344)
ob_camera.rotation_euler = (1.109, 0.01082, 0.8149)
ob_camera.lock_rotations_4d = False
ob_camera.empty_display_type = 'ARROWS'
ob_camera.color = (0.0, 0.0, 0.0, 0.0)
ob_camera.display_type = 'WIRE'
ob_camera.lineart.crease_threshold = 0.0

# ---- collection membership
col_collection_1.objects.link(ob_sun)
col_collection_1.objects.link(ob_tentacle_010)
col_collection_1.objects.link(ob_cylinder_012)
col_collection_1.objects.link(ob_camera)

# ---- scene / render settings (as saved in the file)
scene.camera = ob_camera
scene.frame_start = 1; scene.frame_end = 160; scene.frame_set(0)
scene.render.engine = 'BLENDER_EEVEE_NEXT'
scene.render.image_settings.compression = 90
scene.render.resolution_percentage = 50
scene.render.dither_intensity = 0.0
scene.cycles.use_denoising = False
scene.cycles.samples = 10
scene.cycles.sampling_pattern = 'TABULATED_SOBOL'
scene.cycles.light_sampling_threshold = 0.0
scene.cycles.use_adaptive_sampling = False
scene.cycles.use_light_tree = False
scene.cycles.blur_glossy = 0.0
scene.cycles.volume_bounces = 1
scene.cycles.pixel_filter_type = 'GAUSSIAN'
scene.cycles.sample_clamp_indirect = 0.0
scene.view_settings.view_transform = 'Standard'
bpy.context.view_layer.update()
